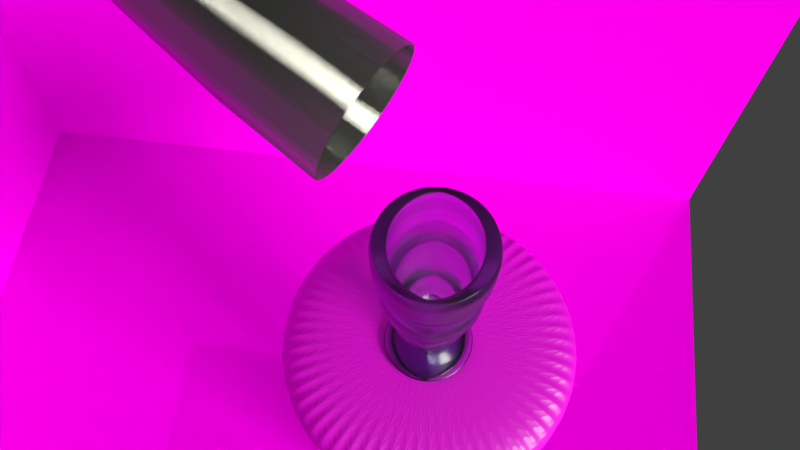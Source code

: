 # Source: my_milkshake.blend  (saved by Blender 2.78.0; exported with 4.5.12 LTS)
import bpy
from mathutils import Matrix  # noqa: F401  (used for matrix-valued properties, if any)

bpy.ops.wm.read_factory_settings(use_empty=True)
scene = bpy.context.scene
scene.name = 'Scene'

# ---- collections
col_collection_1 = bpy.data.collections.new('Collection 1'); scene.collection.children.link(col_collection_1)

# ---- images (referenced by path relative to the original .blend; pixels are not part of the script)
import os
ASSET_DIR = os.environ.get("B2B_ASSET_DIR", "")  # directory of the original .blend (textures are referenced by path, not embedded)
HERE = os.path.dirname(os.path.abspath(__file__))  # packed textures are extracted next to this script under _unpacked/

def load_image(name, relpath, width, height, colorspace="sRGB"):
    """Load a texture the original file referenced (path relative to the .blend, or extracted next to this script)."""
    p = next((c for c in (os.path.join(HERE, relpath), os.path.join(ASSET_DIR, relpath)) if relpath and os.path.exists(c)), "")
    if p:
        img = bpy.data.images.load(p, check_existing=True)
        img.name = name
    else:  # same state as the original file: an image datablock whose file is absent (Cycles renders it pink)
        img = bpy.data.images.new(name, width, height)
        img.source = "FILE"
        img.filepath = "//" + (relpath or name)
    img.colorspace_settings.name = colorspace
    return img
img_texturescom_leather0072_s_jpg = load_image('TexturesCom_Leather0072_S.jpg', 'TexturesCom_Leather0072_S.jpg', 1024, 1024, 'sRGB')
img_texturescom_marbletiles0152_1_seamless_s_jpg = load_image('TexturesCom_MarbleTiles0152_1_seamless_S.jpg', 'TexturesCom_MarbleTiles0152_1_seamless_S.jpg', 1024, 1024, 'sRGB')
img_texturescom_floorscheckerboard0046_4_seamless_s_jpg = load_image('TexturesCom_FloorsCheckerboard0046_4_seamless_S.jpg', 'TexturesCom_FloorsCheckerboard0046_4_seamless_S.jpg', 1024, 1024, 'sRGB')

# ---- materials (node trees are filled in below, after node groups)
mat_material_008 = bpy.data.materials.new('Material.008')
mat_material_008.alpha_threshold = 0.0
mat_material_008.roughness = 0.5
mat_material_007 = bpy.data.materials.new('Material.007')
mat_material_007.alpha_threshold = 0.0
mat_material_007.roughness = 0.5
mat_material_006 = bpy.data.materials.new('Material.006')
mat_material_006.alpha_threshold = 0.0
mat_material_006.roughness = 0.5
mat_material_005 = bpy.data.materials.new('Material.005')
mat_material_005.alpha_threshold = 0.0
mat_material_005.roughness = 0.5
mat_material_004 = bpy.data.materials.new('Material.004')
mat_material_004.alpha_threshold = 0.0
mat_material_004.roughness = 0.5
mat_material_002 = bpy.data.materials.new('Material.002')
mat_material_002.alpha_threshold = 0.0
mat_material_002.roughness = 0.5
mat_material_001 = bpy.data.materials.new('Material.001')
mat_material_001.alpha_threshold = 0.0
mat_material_001.roughness = 0.5
mat_material_003 = bpy.data.materials.new('Material.003')
mat_material_003.alpha_threshold = 0.0
mat_material_003.roughness = 0.5
mat_material_010 = bpy.data.materials.new('Material.010')
mat_material_010.alpha_threshold = 0.0
mat_material_010.roughness = 0.5
mat_material_011 = bpy.data.materials.new('Material.011')
mat_material_011.alpha_threshold = 0.0
mat_material_011.roughness = 0.5

# ---- material node trees
mat_material_008.use_nodes = True; mat_material_008.node_tree.nodes.clear()
_N = mat_material_008.node_tree.nodes; _L = mat_material_008.node_tree.links
n0 = _N.new('ShaderNodeOutputMaterial'); n0.name = 'Material Output'; n0.location = (414, 296)
n1 = _N.new('ShaderNodeMixShader'); n1.name = 'Mix Shader'; n1.location = (194, 310)
n1.inputs[0].default_value = 0.2455
n2 = _N.new('ShaderNodeBsdfDiffuse'); n2.name = 'Diffuse BSDF'; n2.location = (4, 178)
n2.inputs[0].default_value = (0.099, 0.099, 0.099, 1.0)
n2.inputs[1].default_value = 0.1667
n3 = _N.new('ShaderNodeBsdfAnisotropic'); n3.name = 'Anisotropic BSDF'; n3.location = (-176, 330)
n3.distribution = 'GGX'
n3.inputs[0].default_value = (0.683, 0.683, 0.683, 1.0)
n3.inputs[1].default_value = 0.7071
n3.inputs[2].default_value = 1.0
_L.new(n3.outputs[0], n1.inputs[1])
_L.new(n1.outputs[0], n0.inputs[0])
_L.new(n2.outputs[0], n1.inputs[2])
n0.is_active_output = True
mat_material_007.use_nodes = True; mat_material_007.node_tree.nodes.clear()
_N = mat_material_007.node_tree.nodes; _L = mat_material_007.node_tree.links
n0 = _N.new('ShaderNodeOutputMaterial'); n0.name = 'Material Output'; n0.location = (300, 300)
n1 = _N.new('ShaderNodeBsdfGlass'); n1.name = 'Glass BSDF'; n1.location = (10, 300)
n1.distribution = 'GGX'
n1.inputs[0].default_value = (0.8169, 0.856, 0.9146, 1.0)
n1.inputs[1].default_value = 0.2582
_L.new(n1.outputs[0], n0.inputs[0])
n0.is_active_output = True
mat_material_006.use_nodes = True; mat_material_006.node_tree.nodes.clear()
_N = mat_material_006.node_tree.nodes; _L = mat_material_006.node_tree.links
n0 = _N.new('ShaderNodeOutputMaterial'); n0.name = 'Material Output'; n0.location = (300, 300)
n1 = _N.new('ShaderNodeMixShader'); n1.name = 'Mix Shader'; n1.location = (108, 317)
n2 = _N.new('ShaderNodeBsdfAnisotropic'); n2.name = 'Glossy BSDF'; n2.location = (-520, 303)
n2.distribution = 'GGX'
n2.inputs[1].default_value = 0.4472
n3 = _N.new('ShaderNodeBsdfAnisotropic'); n3.name = 'Anisotropic BSDF'; n3.location = (-224, 319)
n3.distribution = 'GGX'
n3.inputs[0].default_value = (0.443, 0.443, 0.443, 1.0)
n3.inputs[1].default_value = 0.4472
n3.inputs[2].default_value = 0.5
_L.new(n2.outputs[0], n1.inputs[1])
_L.new(n3.outputs[0], n1.inputs[2])
_L.new(n1.outputs[0], n0.inputs[0])
n0.is_active_output = True
mat_material_005.use_nodes = True; mat_material_005.node_tree.nodes.clear()
_N = mat_material_005.node_tree.nodes; _L = mat_material_005.node_tree.links
n0 = _N.new('ShaderNodeUVMap'); n0.name = 'UV Map'; n0.location = (-511, 272)
n0.uv_map = 'UVMap'
n1 = _N.new('ShaderNodeMapping'); n1.name = 'Mapping'; n1.location = (-281, 278)
n1.vector_type = 'TEXTURE'
n2 = _N.new('ShaderNodeTexImage'); n2.name = 'Image Texture'; n2.location = (119, 293)
n2.width = 140
n2.image = img_texturescom_leather0072_s_jpg
n3 = _N.new('ShaderNodeMixShader'); n3.name = 'Mix Shader'; n3.location = (668, 150)
n3.inputs[0].default_value = 0.1
n4 = _N.new('ShaderNodeBsdfAnisotropic'); n4.name = 'Glossy BSDF'; n4.location = (417, 104)
n4.distribution = 'GGX'
n4.inputs[0].default_value = (0.8, 0.765, 0.765, 1.0)
n4.inputs[1].default_value = 0.4472
n5 = _N.new('ShaderNodeBsdfDiffuse'); n5.name = 'Diffuse BSDF'; n5.location = (372, 273)
n5.inputs[1].default_value = 1.0
n6 = _N.new('ShaderNodeOutputMaterial'); n6.name = 'Material Output'; n6.location = (950, 273)
_L.new(n2.outputs[0], n5.inputs[0])
_L.new(n0.outputs[0], n1.inputs[0])
_L.new(n1.outputs[0], n2.inputs[0])
_L.new(n4.outputs[0], n3.inputs[2])
_L.new(n5.outputs[0], n3.inputs[1])
_L.new(n3.outputs[0], n6.inputs[0])
n6.is_active_output = True
mat_material_004.use_nodes = True; mat_material_004.node_tree.nodes.clear()
_N = mat_material_004.node_tree.nodes; _L = mat_material_004.node_tree.links
n0 = _N.new('ShaderNodeUVMap'); n0.name = 'UV Map'; n0.location = (-511, 272)
n1 = _N.new('ShaderNodeMapping'); n1.name = 'Mapping'; n1.location = (-281, 278)
n1.vector_type = 'TEXTURE'
n2 = _N.new('ShaderNodeTexImage'); n2.name = 'Image Texture'; n2.location = (119, 293)
n2.width = 140
n2.image = img_texturescom_marbletiles0152_1_seamless_s_jpg
n3 = _N.new('ShaderNodeBsdfDiffuse'); n3.name = 'Diffuse BSDF'; n3.location = (442, 312)
n3.inputs[1].default_value = 1.0
n4 = _N.new('ShaderNodeOutputMaterial'); n4.name = 'Material Output'; n4.location = (675, 304)
_L.new(n3.outputs[0], n4.inputs[0])
_L.new(n2.outputs[0], n3.inputs[0])
_L.new(n0.outputs[0], n1.inputs[0])
_L.new(n1.outputs[0], n2.inputs[0])
n4.is_active_output = True
mat_material_002.use_nodes = True; mat_material_002.node_tree.nodes.clear()
_N = mat_material_002.node_tree.nodes; _L = mat_material_002.node_tree.links
n0 = _N.new('ShaderNodeBsdfAnisotropic'); n0.name = 'Glossy BSDF'; n0.location = (176, 300)
n0.distribution = 'BECKMANN'
n0.inputs[1].default_value = 0.0
n1 = _N.new('ShaderNodeOutputMaterial'); n1.name = 'Material Output'; n1.location = (511, 283)
n2 = _N.new('ShaderNodeTexImage'); n2.name = 'Image Texture'; n2.location = (-35, 298)
n2.width = 140
n2.image = img_texturescom_floorscheckerboard0046_4_seamless_s_jpg
n3 = _N.new('ShaderNodeMixShader'); n3.name = 'Mix Shader'; n3.location = (565, 195)
n3.inputs[0].default_value = 0.9
n4 = _N.new('ShaderNodeMapping'); n4.name = 'Mapping'; n4.location = (-435, 205)
n4.vector_type = 'TEXTURE'
n4.inputs[3].default_value = (0.5, 0.5, 0.5)
n5 = _N.new('ShaderNodeUVMap'); n5.name = 'UV Map'; n5.location = (-665, 207)
n6 = _N.new('ShaderNodeBsdfDiffuse'); n6.name = 'Diffuse BSDF'; n6.location = (186, 114)
_L.new(n2.outputs[0], n0.inputs[0])
_L.new(n5.outputs[0], n4.inputs[0])
_L.new(n4.outputs[0], n2.inputs[0])
_L.new(n0.outputs[0], n3.inputs[1])
_L.new(n6.outputs[0], n3.inputs[2])
_L.new(n3.outputs[0], n1.inputs[0])
_L.new(n2.outputs[0], n6.inputs[0])
n1.is_active_output = True
mat_material_001.use_nodes = True; mat_material_001.node_tree.nodes.clear()
_N = mat_material_001.node_tree.nodes; _L = mat_material_001.node_tree.links
n0 = _N.new('ShaderNodeOutputMaterial'); n0.name = 'Material Output'; n0.location = (300, 300)
n1 = _N.new('ShaderNodeEmission'); n1.name = 'Emission'; n1.location = (10, 300)
n1.inputs[0].default_value = (0.8, 0.7977, 0.6664, 1.0)
n1.inputs[1].default_value = 30.0
_L.new(n1.outputs[0], n0.inputs[0])
n0.is_active_output = True
mat_material_003.use_nodes = True; mat_material_003.node_tree.nodes.clear()
_N = mat_material_003.node_tree.nodes; _L = mat_material_003.node_tree.links
n0 = _N.new('ShaderNodeOutputMaterial'); n0.name = 'Material Output'; n0.location = (515, 300)
n1 = _N.new('ShaderNodeBsdfDiffuse'); n1.name = 'Diffuse BSDF'; n1.location = (282, 308)
n1.inputs[1].default_value = 1.0
n2 = _N.new('ShaderNodeMapping'); n2.name = 'Mapping'; n2.location = (-441, 274)
n2.vector_type = 'TEXTURE'
n3 = _N.new('ShaderNodeTexImage'); n3.name = 'Image Texture'; n3.location = (-41, 289)
n3.width = 140
n3.image = img_texturescom_marbletiles0152_1_seamless_s_jpg
n4 = _N.new('ShaderNodeUVMap'); n4.name = 'UV Map'; n4.location = (-671, 268)
_L.new(n1.outputs[0], n0.inputs[0])
_L.new(n3.outputs[0], n1.inputs[0])
_L.new(n4.outputs[0], n2.inputs[0])
_L.new(n2.outputs[0], n3.inputs[0])
n0.is_active_output = True
mat_material_010.use_nodes = True; mat_material_010.node_tree.nodes.clear()
_N = mat_material_010.node_tree.nodes; _L = mat_material_010.node_tree.links
n0 = _N.new('ShaderNodeOutputMaterial'); n0.name = 'Material Output'; n0.location = (414, 296)
n1 = _N.new('ShaderNodeVolumeAbsorption'); n1.name = 'Volume Absorption'; n1.location = (142, 322)
n1.inputs[0].default_value = (0.2142, 0.1132, 0.05551, 1.0)
_L.new(n1.outputs[0], n0.inputs[0])
n0.is_active_output = True
mat_material_011.use_nodes = True; mat_material_011.node_tree.nodes.clear()
_N = mat_material_011.node_tree.nodes; _L = mat_material_011.node_tree.links
n0 = _N.new('ShaderNodeOutputMaterial'); n0.name = 'Material Output'; n0.location = (300, 300)
n1 = _N.new('ShaderNodeBsdfSheen'); n1.name = 'Velvet BSDF'; n1.location = (10, 300)
n1.distribution = 'ASHIKHMIN'
n1.inputs[0].default_value = (0.6982, 0.5179, 0.4201, 1.0)
n1.inputs[1].default_value = 1.0
_L.new(n1.outputs[0], n0.inputs[0])
n0.is_active_output = True

# ---- world
world_world = bpy.data.worlds.new('World'); scene.world = world_world
world_world.color = (0.05088, 0.05088, 0.05088)
world_world.use_sun_shadow = False
world_world.sun_shadow_jitter_overblur = 0.0
world_world.cycles.sampling_method = 'MANUAL'

# ---- cameras
cam_camera = bpy.data.cameras.new('Camera')
cam_camera.clip_end = 100.0
cam_camera.lens = 35.0
cam_camera.sensor_width = 32.0
cam_camera.sensor_height = 18.0
cam_camera.ortho_scale = 7.314
cam_camera.dof.focus_distance = 0.0

# ---- meshes
me_circle_001 = bpy.data.meshes.new('Circle.001')
me_circle_001.from_pydata([(0.0, 1.0, 0.0), (-0.1951, 0.9808, 0.0), (-0.3827, 0.9239, 0.0), (-0.5556, 0.8315, 0.0), (-0.7071, 0.7071, 0.0), (-0.8315, 0.5556, 0.0), (-0.9239, 0.3827, 0.0), (-0.9808, 0.1951, 0.0), (-1.0, 7.55e-08, 0.0), (-0.9808, -0.1951, 0.0), (-0.9239, -0.3827, 0.0), (-0.8315, -0.5556, 0.0), (-0.7071, -0.7071, 0.0), (-0.5556, -0.8315, 0.0), (-0.3827, -0.9239, 0.0), (-0.1951, -0.9808, 0.0), (3.258e-07, -1.0, 0.0), (0.1951, -0.9808, 0.0), (0.3827, -0.9239, 0.0), (0.5556, -0.8315, 0.0), (0.7071, -0.7071, 0.0), (0.8315, -0.5556, 0.0), (0.9239, -0.3827, 0.0), (0.9808, -0.1951, 0.0), (1.0, 9.656e-07, 0.0), (0.9808, 0.1951, 0.0), (0.9239, 0.3827, 0.0), (0.8315, 0.5556, 0.0), (0.7071, 0.7071, 0.0), (0.5556, 0.8315, 0.0), (0.3827, 0.9239, 0.0), (0.1951, 0.9808, 0.0), (2.292e-08, 1.193, 1.608), (-0.2327, 1.17, 1.608), (-0.4565, 1.102, 1.608), (-0.6628, 0.9919, 1.608), (-0.8436, 0.8436, 1.608), (-0.9919, 0.6628, 1.608), (-1.102, 0.4565, 1.608), (-1.17, 0.2327, 1.608), (-1.193, 3.507e-08, 1.608), (-1.17, -0.2327, 1.608), (-1.102, -0.4565, 1.608), (-0.9919, -0.6628, 1.608), (-0.8436, -0.8436, 1.608), (-0.6628, -0.9919, 1.608), (-0.4565, -1.102, 1.608), (-0.2327, -1.17, 1.608), (4.116e-07, -1.193, 1.608), (0.2327, -1.17, 1.608), (0.4565, -1.102, 1.608), (0.6628, -0.9919, 1.608), (0.8436, -0.8436, 1.608), (0.9919, -0.6628, 1.608), (1.102, -0.4565, 1.608), (1.17, -0.2327, 1.608), (1.193, 1.097e-06, 1.608), (1.17, 0.2327, 1.608), (1.102, 0.4565, 1.608), (0.9919, 0.6628, 1.608), (0.8436, 0.8436, 1.608), (0.6628, 0.9919, 1.608), (0.4565, 1.102, 1.608), (0.2327, 1.17, 1.608), (6.41e-08, 1.459, 4.048), (-0.2847, 1.431, 4.048), (-0.5584, 1.348, 4.048), (-0.8107, 1.213, 4.048), (-1.032, 1.032, 4.048), (-1.213, 0.8107, 4.048), (-1.348, 0.5584, 4.048), (-1.431, 0.2847, 4.048), (-1.459, -1.448e-08, 4.048), (-1.431, -0.2847, 4.048), (-1.348, -0.5584, 4.048), (-1.213, -0.8107, 4.048), (-1.032, -1.032, 4.048), (-0.8107, -1.213, 4.048), (-0.5584, -1.348, 4.048), (-0.2847, -1.431, 4.048), (5.396e-07, -1.459, 4.048), (0.2847, -1.431, 4.048), (0.5584, -1.348, 4.048), (0.8107, -1.213, 4.048), (1.032, -1.032, 4.048), (1.213, -0.8107, 4.048), (1.348, -0.5584, 4.048), (1.431, -0.2847, 4.048), (1.459, 1.284e-06, 4.048), (1.431, 0.2847, 4.048), (1.348, 0.5584, 4.048), (1.213, 0.8107, 4.048), (1.032, 1.032, 4.048), (0.8107, 1.213, 4.048), (0.5584, 1.348, 4.048), (0.2847, 1.431, 4.048), (7.352e-08, 1.588, 6.506), (-0.3098, 1.557, 6.506), (-0.6076, 1.467, 6.506), (-0.8821, 1.32, 6.506), (-1.123, 1.123, 6.506), (-1.32, 0.8821, 6.506), (-1.467, 0.6076, 6.506), (-1.557, 0.3098, 6.506), (-1.588, -4.298e-08, 6.506), (-1.557, -0.3098, 6.506), (-1.467, -0.6076, 6.506), (-1.32, -0.8821, 6.506), (-1.123, -1.123, 6.506), (-0.8821, -1.32, 6.506), (-0.6076, -1.467, 6.506), (-0.3098, -1.557, 6.506), (5.909e-07, -1.588, 6.506), (0.3098, -1.557, 6.506), (0.6076, -1.467, 6.506), (0.8821, -1.32, 6.506), (1.123, -1.123, 6.506), (1.32, -0.8821, 6.506), (1.467, -0.6076, 6.506), (1.557, -0.3098, 6.506), (1.588, 1.37e-06, 6.506), (1.557, 0.3098, 6.506), (1.467, 0.6076, 6.506), (1.32, 0.8821, 6.506), (1.123, 1.123, 6.506), (0.8821, 1.32, 6.506), (0.6076, 1.467, 6.506), (0.3098, 1.557, 6.506), (-1.187e-07, 2.85e-07, 0.0)], [], [(12, 11, 43, 44), (26, 25, 57, 58), (13, 12, 44, 45), (27, 26, 58, 59), (14, 13, 45, 46), (1, 0, 32, 33), (28, 27, 59, 60), (15, 14, 46, 47), (2, 1, 33, 34), (29, 28, 60, 61), (16, 15, 47, 48), (3, 2, 34, 35), (30, 29, 61, 62), (17, 16, 48, 49), (4, 3, 35, 36), (31, 30, 62, 63), (18, 17, 49, 50), (5, 4, 36, 37), (0, 31, 63, 32), (19, 18, 50, 51), (6, 5, 37, 38), (20, 19, 51, 52), (7, 6, 38, 39), (21, 20, 52, 53), (8, 7, 39, 40), (22, 21, 53, 54), (9, 8, 40, 41), (23, 22, 54, 55), (10, 9, 41, 42), (24, 23, 55, 56), (11, 10, 42, 43), (25, 24, 56, 57), (39, 38, 70, 71), (53, 52, 84, 85), (40, 39, 71, 72), (54, 53, 85, 86), (41, 40, 72, 73), (55, 54, 86, 87), (42, 41, 73, 74), (56, 55, 87, 88), (43, 42, 74, 75), (57, 56, 88, 89), (44, 43, 75, 76), (58, 57, 89, 90), (45, 44, 76, 77), (59, 58, 90, 91), (46, 45, 77, 78), (33, 32, 64, 65), (60, 59, 91, 92), (47, 46, 78, 79), (34, 33, 65, 66), (61, 60, 92, 93), (48, 47, 79, 80), (35, 34, 66, 67), (62, 61, 93, 94), (49, 48, 80, 81), (36, 35, 67, 68), (63, 62, 94, 95), (50, 49, 81, 82), (37, 36, 68, 69), (32, 63, 95, 64), (51, 50, 82, 83), (38, 37, 69, 70), (52, 51, 83, 84), (74, 73, 105, 106), (88, 87, 119, 120), (75, 74, 106, 107), (89, 88, 120, 121), (76, 75, 107, 108), (90, 89, 121, 122), (77, 76, 108, 109), (91, 90, 122, 123), (78, 77, 109, 110), (65, 64, 96, 97), (92, 91, 123, 124), (79, 78, 110, 111), (66, 65, 97, 98), (93, 92, 124, 125), (80, 79, 111, 112), (67, 66, 98, 99), (94, 93, 125, 126), (81, 80, 112, 113), (68, 67, 99, 100), (95, 94, 126, 127), (82, 81, 113, 114), (69, 68, 100, 101), (64, 95, 127, 96), (83, 82, 114, 115), (70, 69, 101, 102), (84, 83, 115, 116), (71, 70, 102, 103), (85, 84, 116, 117), (72, 71, 103, 104), (86, 85, 117, 118), (73, 72, 104, 105), (87, 86, 118, 119), (11, 12, 128), (25, 26, 128), (12, 13, 128), (26, 27, 128), (13, 14, 128), (0, 1, 128), (27, 28, 128), (14, 15, 128), (1, 2, 128), (28, 29, 128), (15, 16, 128), (2, 3, 128), (29, 30, 128), (16, 17, 128), (3, 4, 128), (30, 31, 128), (17, 18, 128), (4, 5, 128), (31, 0, 128), (18, 19, 128), (5, 6, 128), (19, 20, 128), (6, 7, 128), (20, 21, 128), (7, 8, 128), (21, 22, 128), (8, 9, 128), (22, 23, 128), (9, 10, 128), (23, 24, 128), (10, 11, 128), (24, 25, 128)])
me_circle_001.polygons.foreach_set('use_smooth', [True] * 128)
me_circle_001.materials.append(mat_material_008)
me_circle_001.use_remesh_preserve_volume = False
me_circle_001.use_remesh_preserve_attributes = False
me_circle_001.use_mirror_vertex_groups = False
me_circle_001.update()
me_circle = bpy.data.meshes.new('Circle')
me_circle.from_pydata([(0.4392, -1.208, 0.8435), (0.2244, -0.952, 1.629), (0.2005, -0.952, 2.74), (0.325, -1.208, 3.292), (0.374, -1.178, 3.429), (0.4414, -1.178, 3.508), (0.6227, -1.208, 5.649), (0.7265, -1.208, 6.228), (0.7888, -1.208, 6.574), (0.8627, -1.208, 7.828), (0.8129, -1.208, 8.736), (0.8307, -1.208, 9.363), (0.8841, -1.208, 9.77), (0.9268, -1.208, 10.04), (0.9553, -1.208, 10.31), (0.9842, -1.208, 10.78), (0.9885, -1.208, 11.13), (1.001, -1.208, 11.86), (0.6979, -2.234, 0.3296), (0.4566, -1.918, 0.5489), (0.3269, -1.749, 0.6708), (0.2352, -1.629, 0.8435), (0.1337, -1.209, 1.305), (0.07788, -1.136, 1.629), (0.05578, -0.9882, 2.119), (0.04163, -0.8829, 2.422), (0.05603, -1.108, 2.74), (0.0706, -1.127, 2.944), (0.1309, -1.493, 3.292), (0.1802, -1.523, 3.429), (0.2418, -1.603, 3.508), (0.2817, -1.656, 3.676), (0.3395, -1.714, 4.034), (0.3838, -1.823, 4.41), (0.4281, -1.881, 4.796), (0.3996, -1.844, 5.324), (0.4028, -1.848, 5.649), (0.4407, -1.898, 5.984), (0.4977, -1.972, 6.228), (0.5546, -2.046, 6.574), (0.5957, -2.1, 6.97), (0.6146, -2.125, 7.305), (0.6221, -2.135, 7.828), (0.6124, -2.122, 8.068), (0.5896, -2.092, 8.402), (0.5766, -2.075, 8.736), (0.5766, -2.075, 9.102), (0.5929, -2.096, 9.363), (0.6416, -2.16, 9.77), (0.6806, -2.211, 10.04), (0.7067, -2.245, 10.31), (0.7331, -2.28, 10.78), (0.737, -2.285, 11.13), (0.7488, -2.3, 11.86), (0.7567, -2.31, 12.26), (0.737, -2.285, 12.59), (0.7094, -2.249, 12.87), (0.3294, -2.875, 0.3296), (0.1527, -2.298, 0.5489), (0.05772, -1.989, 0.6708), (-0.009437, -1.77, 0.8435), (-0.04052, -1.263, 1.305), (-0.08142, -1.129, 1.629), (-0.06818, -0.8732, 2.171), (-0.07506, -0.8507, 2.422), (-0.09743, -1.077, 2.74), (-0.08675, -1.111, 2.944), (-0.08586, -1.521, 3.292), (-0.04462, -1.607, 3.429), (0.000441, -1.754, 3.508), (0.02973, -1.849, 3.676), (0.07461, -1.97, 4.034), (0.09941, -2.125, 4.41), (0.1318, -2.23, 4.796), (0.111, -2.162, 5.324), (0.1133, -2.17, 5.649), (0.1411, -2.261, 5.984), (0.1828, -2.396, 6.228), (0.2245, -2.532, 6.574), (0.2546, -2.631, 6.97), (0.2685, -2.676, 7.305), (0.274, -2.694, 7.828), (0.2668, -2.67, 8.068), (0.2501, -2.616, 8.402), (0.2406, -2.585, 8.736), (0.2406, -2.585, 9.102), (0.2525, -2.624, 9.363), (0.2882, -2.74, 9.77), (0.3168, -2.833, 10.04), (0.3359, -2.896, 10.31), (0.3552, -2.959, 10.78), (0.3581, -2.968, 11.13), (0.3667, -2.996, 11.86), (0.3725, -3.015, 12.26), (0.3581, -2.968, 12.59), (0.3379, -2.902, 12.87), (-0.09597, -3.02, 0.3296), (-0.1776, -2.283, 0.5489), (-0.2215, -1.887, 0.6708), (-0.2525, -1.606, 0.8435), (-0.207, -1.103, 1.305), (-0.2259, -0.9313, 1.629), (-0.1962, -0.7812, 2.119), (-0.1772, -0.6815, 2.422), (-0.2333, -0.8642, 2.74), (-0.2284, -0.9089, 2.944), (-0.2878, -1.288, 3.292), (-0.2617, -1.415, 3.429), (-0.2408, -1.603, 3.508), (-0.2273, -1.725, 3.676), (-0.2029, -1.888, 4.034), (-0.2022, -2.061, 4.41), (-0.1872, -2.196, 4.796), (-0.1969, -2.109, 5.324), (-0.1958, -2.119, 5.649), (-0.1829, -2.234, 5.984), (-0.1637, -2.408, 6.228), (-0.1444, -2.582, 6.574), (-0.1305, -2.708, 6.97), (-0.1241, -2.766, 7.305), (-0.1216, -2.789, 7.828), (-0.1249, -2.759, 8.068), (-0.1326, -2.689, 8.402), (-0.137, -2.65, 8.736), (-0.137, -2.65, 9.102), (-0.1315, -2.699, 9.363), (-0.115, -2.848, 9.77), (-0.1018, -2.968, 10.04), (-0.093, -3.047, 10.31), (-0.08407, -3.128, 10.78), (-0.08274, -3.14, 11.13), (-0.07874, -3.176, 11.86), (-0.07608, -3.2, 12.26), (-0.08274, -3.14, 12.59), (-0.09206, -3.056, 12.87), (-0.5048, -2.645, 0.3296), (-0.4772, -1.874, 0.5489), (-0.4623, -1.46, 0.6708), (-0.4518, -1.167, 0.8435), (-0.3371, -0.7567, 1.305), (-0.3307, -0.5775, 1.629), (-0.2793, -0.4725, 2.119), (-0.2722, -0.4166, 2.436), (-0.3282, -0.5074, 2.74), (-0.3298, -0.5542, 2.944), (-0.4399, -0.8335, 3.292), (-0.4333, -0.9806, 3.429), (-0.4404, -1.177, 3.508), (-0.445, -1.305, 3.676), (-0.4451, -1.482, 4.034), (-0.4688, -1.642, 4.41), (-0.4739, -1.783, 4.796), (-0.4707, -1.692, 5.324), (-0.471, -1.702, 5.649), (-0.4754, -1.824, 5.984), (-0.4819, -2.006, 6.228), (-0.4884, -2.187, 6.574), (-0.4931, -2.319, 6.97), (-0.4953, -2.379, 7.305), (-0.4961, -2.403, 7.828), (-0.495, -2.372, 8.068), (-0.4924, -2.299, 8.402), (-0.4909, -2.258, 8.736), (-0.4909, -2.258, 9.102), (-0.4928, -2.31, 9.363), (-0.4983, -2.466, 9.77), (-0.5028, -2.59, 10.04), (-0.5058, -2.673, 10.31), (-0.5088, -2.758, 10.78), (-0.5093, -2.77, 11.13), (-0.5106, -2.808, 11.86), (-0.5115, -2.833, 12.26), (-0.5093, -2.77, 12.59), (-0.5061, -2.682, 12.87), (-0.8263, -1.815, 0.3296), (-0.6942, -1.143, 0.5489), (-0.6233, -0.7826, 0.6708), (-0.5731, -0.5275, 0.8435), (-0.4081, -0.2848, 1.305), (-0.3775, -0.1288, 1.629), (-0.3126, -0.09096, 2.119), (-0.3001, -0.05123, 2.436), (-0.3656, -0.06779, 2.74), (-0.3736, -0.1085, 2.944), (-0.516, -0.2371, 3.292), (-0.53, -0.3788, 3.429), (-0.5637, -0.55, 3.508), (-0.5856, -0.6613, 3.676), (-0.6101, -0.8222, 4.034), (-0.6544, -0.941, 4.41), (-0.6787, -1.064, 4.796), (-0.6631, -0.985, 5.324), (-0.6648, -0.9938, 5.649), (-0.6856, -1.099, 5.984), (-0.7167, -1.258, 6.228), (-0.7479, -1.416, 6.574), (-0.7704, -1.53, 6.97), (-0.7808, -1.583, 7.305), (-0.7849, -1.604, 7.828), (-0.7795, -1.577, 8.068), (-0.7671, -1.514, 8.402), (-0.7599, -1.477, 8.736), (-0.7599, -1.477, 9.102), (-0.7688, -1.523, 9.363), (-0.7955, -1.658, 9.77), (-0.8169, -1.767, 10.04), (-0.8311, -1.839, 10.31), (-0.8456, -1.913, 10.78), (-0.8477, -1.924, 11.13), (-0.8542, -1.957, 11.86), (-0.8585, -1.979, 12.26), (-0.8477, -1.924, 12.59), (-0.8326, -1.847, 12.87), (-1.005, -0.6723, 0.3296), (-0.7913, -0.2165, 0.5489), (-0.6765, 0.02832, 0.6708), (-0.5952, 0.2015, 0.8435), (-0.4079, 0.2314, 1.305), (-0.3584, 0.3372, 1.629), (-0.2903, 0.2975, 2.119), (-0.2751, 0.3159, 2.436), (-0.3391, 0.3787, 2.74), (-0.352, 0.351, 2.944), (-0.5028, 0.3986, 3.292), (-0.5349, 0.2864, 3.429), (-0.5894, 0.1702, 3.508), (-0.6248, 0.09469, 3.676), (-0.6694, -0.02208, 4.034), (-0.7269, -0.07916, 4.41), (-0.7661, -0.1628, 4.796), (-0.7409, -0.109, 5.324), (-0.7437, -0.115, 5.649), (-0.7773, -0.1867, 5.984), (-0.8277, -0.2941, 6.228), (-0.8781, -0.4016, 6.574), (-0.9145, -0.4793, 6.97), (-0.9313, -0.5151, 7.305), (-0.9379, -0.5292, 7.828), (-0.9292, -0.5108, 8.068), (-0.9091, -0.4678, 8.402), (-0.8976, -0.4433, 8.736), (-0.8976, -0.4433, 9.102), (-0.912, -0.474, 9.363), (-0.9552, -0.5661, 9.77), (-0.9897, -0.6397, 10.04), (-1.013, -0.6889, 10.31), (-1.036, -0.7387, 10.78), (-1.04, -0.7462, 11.13), (-1.05, -0.7685, 11.86), (-1.057, -0.7834, 12.26), (-1.04, -0.7462, 12.59), (-1.015, -0.6941, 12.87), (-1.01, 0.5848, 0.3296), (-0.7515, 0.746, 0.5489), (-0.6127, 0.8326, 0.6708), (-0.5145, 0.8939, 0.8435), (-0.3364, 0.7026, 1.305), (-0.2766, 0.7401, 1.629), (-0.2164, 0.6258, 2.119), (-0.2016, 0.6214, 2.436), (-0.2532, 0.7547, 2.74), (-0.2688, 0.745, 2.944), (-0.4028, 0.9636, 3.292), (-0.4472, 0.8999, 3.429), (-0.5131, 0.8588, 3.508), (-0.5559, 0.8321, 3.676), (-0.6126, 0.7796, 4.034), (-0.6736, 0.7946, 4.41), (-0.721, 0.765, 4.796), (-0.6905, 0.7841, 5.324), (-0.6939, 0.7819, 5.649), (-0.7345, 0.7566, 5.984), (-0.7955, 0.7186, 6.228), (-0.8564, 0.6806, 6.574), (-0.9004, 0.6531, 6.97), (-0.9207, 0.6404, 7.305), (-0.9287, 0.6354, 7.828), (-0.9183, 0.6419, 8.068), (-0.8939, 0.6571, 8.402), (-0.88, 0.6658, 8.736), (-0.88, 0.6658, 9.102), (-0.8974, 0.655, 9.363), (-0.9496, 0.6224, 9.77), (-0.9914, 0.5963, 10.04), (-1.019, 0.579, 10.31), (-1.048, 0.5613, 10.78), (-1.052, 0.5587, 11.13), (-1.064, 0.5508, 11.86), (-1.073, 0.5455, 12.26), (-1.052, 0.5587, 12.59), (-1.022, 0.5771, 12.87), (-0.8401, 1.739, 0.3296), (-0.5817, 1.578, 0.5489), (-0.4429, 1.491, 0.6708), (-0.3448, 1.43, 0.8435), (-0.2061, 1.048, 1.305), (-0.1463, 1.01, 1.629), (-0.1035, 0.837, 2.119), (-0.09226, 0.8123, 2.436), (-0.1229, 0.9954, 2.74), (-0.1385, 1.005, 2.944), (-0.233, 1.36, 3.292), (-0.2821, 1.356, 3.429), (-0.348, 1.397, 3.508), (-0.3908, 1.424, 3.676), (-0.4497, 1.444, 4.034), (-0.5039, 1.529, 4.41), (-0.5513, 1.559, 4.796), (-0.5208, 1.54, 5.324), (-0.5242, 1.542, 5.649), (-0.5648, 1.567, 5.984), (-0.6257, 1.605, 6.228), (-0.6867, 1.643, 6.574), (-0.7307, 1.671, 6.97), (-0.751, 1.683, 7.305), (-0.759, 1.688, 7.828), (-0.7486, 1.682, 8.068), (-0.7242, 1.667, 8.402), (-0.7103, 1.658, 8.736), (-0.7103, 1.658, 9.102), (-0.7277, 1.669, 9.363), (-0.7799, 1.702, 9.77), (-0.8217, 1.728, 10.04), (-0.8495, 1.745, 10.31), (-0.8778, 1.763, 10.78), (-0.882, 1.765, 11.13), (-0.8947, 1.773, 11.86), (-0.9031, 1.778, 12.26), (-0.882, 1.765, 12.59), (-0.8525, 1.747, 12.87), (-0.5251, 2.591, 0.3296), (-0.3114, 2.135, 0.5489), (-0.1966, 1.89, 0.6708), (-0.1154, 1.717, 0.8435), (-0.0394, 1.206, 1.305), (0.01006, 1.101, 1.629), (0.02876, 0.8947, 2.119), (0.03396, 0.8557, 2.436), (0.02941, 1.059, 2.74), (0.0164, 1.202, 3.018), (-0.02301, 1.52, 3.292), (-0.06809, 1.575, 3.429), (-0.1226, 1.691, 3.508), (-0.158, 1.767, 3.676), (-0.2088, 1.857, 4.034), (-0.247, 1.998, 4.41), (-0.2862, 2.081, 4.796), (-0.261, 2.028, 5.324), (-0.2638, 2.034, 5.649), (-0.2974, 2.105, 5.984), (-0.3478, 2.213, 6.228), (-0.3982, 2.32, 6.574), (-0.4346, 2.398, 6.97), (-0.4514, 2.434, 7.305), (-0.458, 2.448, 7.828), (-0.4494, 2.429, 8.068), (-0.4293, 2.386, 8.402), (-0.4177, 2.362, 8.736), (-0.4177, 2.362, 9.102), (-0.4321, 2.393, 9.363), (-0.4753, 2.485, 9.77), (-0.5099, 2.558, 10.04), (-0.5329, 2.607, 10.31), (-0.5563, 2.657, 10.78), (-0.5598, 2.665, 11.13), (-0.5702, 2.687, 11.86), (-0.5772, 2.702, 12.26), (-0.5598, 2.665, 12.59), (-0.5354, 2.613, 12.87), (-0.1193, 2.993, 0.3296), (0.01274, 2.321, 0.5489), (0.08369, 1.961, 0.6708), (0.1339, 1.706, 0.8435), (0.1348, 1.152, 1.305), (0.1654, 0.9957, 1.629), (0.1576, 0.7889, 2.119), (0.1553, 0.7441, 2.436), (0.1773, 0.9347, 2.74), (0.1693, 0.9754, 2.944), (0.191, 1.415, 3.292), (0.1578, 1.52, 3.429), (0.1241, 1.691, 3.508), (0.1022, 1.802, 3.676), (0.06847, 1.946, 4.034), (0.05254, 2.119, 4.41), (0.02832, 2.242, 4.796), (0.04389, 2.163, 5.324), (0.04216, 2.172, 5.649), (0.02139, 2.277, 5.984), (-0.009756, 2.436, 6.228), (-0.04091, 2.594, 6.574), (-0.0634, 2.709, 6.97), (-0.07379, 2.761, 7.305), (-0.07788, 2.782, 7.828), (-0.07254, 2.755, 8.068), (-0.06009, 2.692, 8.402), (-0.05297, 2.656, 8.736), (-0.05297, 2.656, 9.102), (-0.06187, 2.701, 9.363), (-0.08856, 2.837, 9.77), (-0.1099, 2.945, 10.04), (-0.1241, 3.017, 10.31), (-0.1386, 3.091, 10.78), (-0.1407, 3.102, 11.13), (-0.1472, 3.135, 11.86), (-0.1515, 3.157, 12.26), (-0.1407, 3.102, 12.59), (-0.1257, 3.025, 12.87), (0.3071, 2.876, 0.3296), (0.3347, 2.105, 0.5489), (0.3495, 1.69, 0.6708), (0.36, 1.397, 0.8435), (0.2864, 0.8931, 1.305), (0.2928, 0.7139, 1.629), (0.2606, 0.5379, 2.119), (0.2507, 0.4967, 2.436), (0.2953, 0.6438, 2.74), (0.2936, 0.6905, 2.944), (0.372, 1.064, 3.292), (0.3565, 1.2, 3.429), (0.3495, 1.396, 3.508), (0.3449, 1.524, 3.676), (0.3341, 1.697, 4.034), (0.343, 1.872, 4.41), (0.338, 2.014, 4.796), (0.3412, 1.923, 5.324), (0.3408, 1.933, 5.649), (0.3365, 2.054, 5.984), (0.33, 2.236, 6.228), (0.3235, 2.418, 6.574), (0.3188, 2.549, 6.97), (0.3166, 2.61, 7.305), (0.3158, 2.634, 7.828), (0.3169, 2.603, 8.068), (0.3195, 2.53, 8.402), (0.321, 2.488, 8.736), (0.321, 2.488, 9.102), (0.3191, 2.54, 9.363), (0.3135, 2.696, 9.77), (0.3091, 2.821, 10.04), (0.3061, 2.904, 10.31), (0.3031, 2.988, 10.78), (0.3026, 3.001, 11.13), (0.3013, 3.039, 11.86), (0.3004, 3.064, 12.26), (0.3026, 3.001, 12.59), (0.3058, 2.913, 12.87), (0.6804, 2.26, 0.3296), (0.5988, 1.522, 0.5489), (0.5549, 1.126, 0.6708), (0.5239, 0.8459, 0.8435), (0.3892, 0.475, 1.305), (0.3703, 0.3037, 1.629), (0.3201, 0.185, 2.119), (0.284, 0.124, 2.422), (0.3629, 0.2367, 2.74), (0.3678, 0.2814, 2.944), (0.4886, 0.5271, 3.292), (0.4937, 0.67, 3.429), (0.5145, 0.858, 3.508), (0.528, 0.9802, 3.676), (0.5423, 1.152, 4.034), (0.5742, 1.3, 4.41), (0.5892, 1.435, 4.796), (0.5795, 1.348, 5.324), (0.5806, 1.358, 5.649), (0.5934, 1.474, 5.984), (0.6127, 1.648, 6.228), (0.6319, 1.822, 6.574), (0.6458, 1.947, 6.97), (0.6523, 2.005, 7.305), (0.6548, 2.028, 7.828), (0.6515, 1.998, 8.068), (0.6438, 1.929, 8.402), (0.6394, 1.889, 8.736), (0.6394, 1.889, 9.102), (0.6449, 1.939, 9.363), (0.6614, 2.088, 9.77), (0.6746, 2.207, 10.04), (0.6834, 2.287, 10.31), (0.6923, 2.367, 10.78), (0.6936, 2.379, 11.13), (0.6976, 2.415, 11.86), (0.7003, 2.439, 12.26), (0.6936, 2.379, 12.59), (0.6843, 2.295, 12.87), (0.9361, 1.251, 0.3296), (0.7593, 0.6749, 0.5489), (0.6644, 0.3654, 0.6708), (0.5972, 0.1464, 0.8435), (0.4254, -0.03002, 1.305), (0.3845, -0.1639, 1.629), (0.3258, -0.2086, 2.119), (0.2853, -0.2213, 2.422), (0.3684, -0.2163, 2.74), (0.3791, -0.1813, 2.944), (0.5208, -0.1027, 3.292), (0.5456, 0.02233, 3.429), (0.5906, 0.1692, 3.508), (0.6199, 0.2647, 3.676), (0.6569, 0.4052, 4.034), (0.7061, 0.5012, 4.41), (0.7385, 0.6069, 4.796), (0.7176, 0.539, 5.324), (0.72, 0.5465, 5.649), (0.7478, 0.6371, 5.984), (0.7894, 0.773, 6.228), (0.8311, 0.9089, 6.574), (0.8612, 1.007, 6.97), (0.8751, 1.052, 7.305), (0.8806, 1.07, 7.828), (0.8735, 1.047, 8.068), (0.8568, 0.9926, 8.402), (0.8473, 0.9616, 8.736), (0.8473, 0.9616, 9.102), (0.8592, 1.0, 9.363), (0.8949, 1.117, 9.77), (0.9235, 1.21, 10.04), (0.9425, 1.272, 10.31), (0.9619, 1.335, 10.78), (0.9647, 1.345, 11.13), (0.9734, 1.373, 11.86), (0.9792, 1.392, 12.26), (0.9647, 1.345, 12.59), (0.9446, 1.279, 12.87), (1.03, 0.02449, 0.3296), (0.7886, -0.2909, 0.5489), (0.659, -0.4603, 0.6708), (0.5673, -0.5802, 0.8435), (0.3887, -0.5348, 1.305), (0.3329, -0.6081, 1.629), (0.2766, -0.575, 2.119), (0.2389, -0.5384, 2.422), (0.311, -0.6367, 2.74), (0.3256, -0.6176, 2.944), (0.4629, -0.7165, 3.292), (0.5033, -0.6313, 3.429), (0.5648, -0.5509, 3.508), (0.6048, -0.4987, 3.676), (0.6582, -0.4135, 4.034), (0.7159, -0.3859, 4.41), (0.7601, -0.3281, 4.796), (0.7317, -0.3653, 5.324), (0.7348, -0.3611, 5.649), (0.7728, -0.3116, 5.984), (0.8297, -0.2372, 6.228), (0.8866, -0.1628, 6.574), (0.9277, -0.1091, 6.97), (0.9467, -0.08429, 7.305), (0.9542, -0.07451, 7.828), (0.9444, -0.08726, 8.068), (0.9217, -0.117, 8.402), (0.9087, -0.134, 8.736), (0.9087, -0.134, 9.102), (0.9249, -0.1128, 9.363), (0.9737, -0.04902, 9.77), (1.013, 0.001963, 10.04), (1.039, 0.03595, 10.31), (1.065, 0.07046, 10.78), (1.069, 0.07561, 11.13), (1.081, 0.09105, 11.86), (1.089, 0.1013, 12.26), (1.069, 0.07561, 12.59), (1.041, 0.03958, 12.87), (0.9456, -1.208, 0.3296), (0.6815, -1.208, 0.5489), (0.5396, -1.208, 0.6708), (0.2856, -0.952, 1.305), (0.1811, -0.8508, 2.119), (0.1527, -0.7724, 2.422), (0.2164, -0.952, 2.944), (0.4852, -1.178, 3.676), (0.5459, -1.163, 4.034), (0.6019, -1.208, 4.41), (0.6503, -1.208, 4.796), (0.6192, -1.208, 5.324), (0.6642, -1.208, 5.984), (0.8338, -1.208, 6.97), (0.8545, -1.208, 7.305), (0.8521, -1.208, 8.068), (0.8271, -1.208, 8.402), (0.8129, -1.208, 9.102), (1.01, -1.208, 12.26), (0.9885, -1.208, 12.59), (0.9583, -1.208, 12.87), (0.0591, -0.08488, 0.3296)], [], [(2, 570, 27, 26), (17, 582, 54, 53), (577, 578, 41, 40), (570, 3, 28, 27), (582, 583, 55, 54), (578, 9, 42, 41), (3, 4, 29, 28), (583, 584, 56, 55), (9, 579, 43, 42), (4, 5, 30, 29), (579, 580, 44, 43), (5, 571, 31, 30), (580, 10, 45, 44), (571, 572, 32, 31), (564, 565, 19, 18), (10, 581, 46, 45), (572, 573, 33, 32), (565, 566, 20, 19), (581, 11, 47, 46), (573, 574, 34, 33), (566, 0, 21, 20), (11, 12, 48, 47), (574, 575, 35, 34), (0, 567, 22, 21), (12, 13, 49, 48), (575, 6, 36, 35), (567, 1, 23, 22), (13, 14, 50, 49), (6, 576, 37, 36), (1, 568, 24, 23), (14, 15, 51, 50), (576, 7, 38, 37), (568, 569, 25, 24), (15, 16, 52, 51), (7, 8, 39, 38), (569, 2, 26, 25), (16, 17, 53, 52), (8, 577, 40, 39), (28, 29, 68, 67), (55, 56, 95, 94), (42, 43, 82, 81), (29, 30, 69, 68), (43, 44, 83, 82), (30, 31, 70, 69), (44, 45, 84, 83), (31, 32, 71, 70), (18, 19, 58, 57), (45, 46, 85, 84), (32, 33, 72, 71), (19, 20, 59, 58), (46, 47, 86, 85), (33, 34, 73, 72), (20, 21, 60, 59), (47, 48, 87, 86), (34, 35, 74, 73), (21, 22, 61, 60), (48, 49, 88, 87), (35, 36, 75, 74), (22, 23, 62, 61), (49, 50, 89, 88), (36, 37, 76, 75), (23, 24, 63, 62), (50, 51, 90, 89), (37, 38, 77, 76), (24, 25, 64, 63), (51, 52, 91, 90), (38, 39, 78, 77), (25, 26, 65, 64), (52, 53, 92, 91), (39, 40, 79, 78), (26, 27, 66, 65), (53, 54, 93, 92), (40, 41, 80, 79), (27, 28, 67, 66), (54, 55, 94, 93), (41, 42, 81, 80), (57, 58, 97, 96), (84, 85, 124, 123), (71, 72, 111, 110), (58, 59, 98, 97), (85, 86, 125, 124), (72, 73, 112, 111), (59, 60, 99, 98), (86, 87, 126, 125), (73, 74, 113, 112), (60, 61, 100, 99), (87, 88, 127, 126), (74, 75, 114, 113), (61, 62, 101, 100), (88, 89, 128, 127), (75, 76, 115, 114), (62, 63, 102, 101), (89, 90, 129, 128), (76, 77, 116, 115), (63, 64, 103, 102), (90, 91, 130, 129), (77, 78, 117, 116), (64, 65, 104, 103), (91, 92, 131, 130), (78, 79, 118, 117), (65, 66, 105, 104), (92, 93, 132, 131), (79, 80, 119, 118), (66, 67, 106, 105), (93, 94, 133, 132), (80, 81, 120, 119), (67, 68, 107, 106), (94, 95, 134, 133), (81, 82, 121, 120), (68, 69, 108, 107), (82, 83, 122, 121), (69, 70, 109, 108), (83, 84, 123, 122), (70, 71, 110, 109), (113, 114, 153, 152), (100, 101, 140, 139), (127, 128, 167, 166), (114, 115, 154, 153), (101, 102, 141, 140), (128, 129, 168, 167), (115, 116, 155, 154), (102, 103, 142, 141), (129, 130, 169, 168), (116, 117, 156, 155), (103, 104, 143, 142), (130, 131, 170, 169), (117, 118, 157, 156), (104, 105, 144, 143), (131, 132, 171, 170), (118, 119, 158, 157), (105, 106, 145, 144), (132, 133, 172, 171), (119, 120, 159, 158), (106, 107, 146, 145), (133, 134, 173, 172), (120, 121, 160, 159), (107, 108, 147, 146), (121, 122, 161, 160), (108, 109, 148, 147), (122, 123, 162, 161), (109, 110, 149, 148), (96, 97, 136, 135), (123, 124, 163, 162), (110, 111, 150, 149), (97, 98, 137, 136), (124, 125, 164, 163), (111, 112, 151, 150), (98, 99, 138, 137), (125, 126, 165, 164), (112, 113, 152, 151), (99, 100, 139, 138), (126, 127, 166, 165), (142, 143, 182, 181), (169, 170, 209, 208), (156, 157, 196, 195), (143, 144, 183, 182), (170, 171, 210, 209), (157, 158, 197, 196), (144, 145, 184, 183), (171, 172, 211, 210), (158, 159, 198, 197), (145, 146, 185, 184), (172, 173, 212, 211), (159, 160, 199, 198), (146, 147, 186, 185), (160, 161, 200, 199), (147, 148, 187, 186), (161, 162, 201, 200), (148, 149, 188, 187), (135, 136, 175, 174), (162, 163, 202, 201), (149, 150, 189, 188), (136, 137, 176, 175), (163, 164, 203, 202), (150, 151, 190, 189), (137, 138, 177, 176), (164, 165, 204, 203), (151, 152, 191, 190), (138, 139, 178, 177), (165, 166, 205, 204), (152, 153, 192, 191), (139, 140, 179, 178), (166, 167, 206, 205), (153, 154, 193, 192), (140, 141, 180, 179), (167, 168, 207, 206), (154, 155, 194, 193), (141, 142, 181, 180), (168, 169, 208, 207), (155, 156, 195, 194), (211, 212, 251, 250), (198, 199, 238, 237), (185, 186, 225, 224), (199, 200, 239, 238), (186, 187, 226, 225), (200, 201, 240, 239), (187, 188, 227, 226), (174, 175, 214, 213), (201, 202, 241, 240), (188, 189, 228, 227), (175, 176, 215, 214), (202, 203, 242, 241), (189, 190, 229, 228), (176, 177, 216, 215), (203, 204, 243, 242), (190, 191, 230, 229), (177, 178, 217, 216), (204, 205, 244, 243), (191, 192, 231, 230), (178, 179, 218, 217), (205, 206, 245, 244), (192, 193, 232, 231), (179, 180, 219, 218), (206, 207, 246, 245), (193, 194, 233, 232), (180, 181, 220, 219), (207, 208, 247, 246), (194, 195, 234, 233), (181, 182, 221, 220), (208, 209, 248, 247), (195, 196, 235, 234), (182, 183, 222, 221), (209, 210, 249, 248), (196, 197, 236, 235), (183, 184, 223, 222), (210, 211, 250, 249), (197, 198, 237, 236), (184, 185, 224, 223), (240, 241, 280, 279), (227, 228, 267, 266), (214, 215, 254, 253), (241, 242, 281, 280), (228, 229, 268, 267), (215, 216, 255, 254), (242, 243, 282, 281), (229, 230, 269, 268), (216, 217, 256, 255), (243, 244, 283, 282), (230, 231, 270, 269), (217, 218, 257, 256), (244, 245, 284, 283), (231, 232, 271, 270), (218, 219, 258, 257), (245, 246, 285, 284), (232, 233, 272, 271), (219, 220, 259, 258), (246, 247, 286, 285), (233, 234, 273, 272), (220, 221, 260, 259), (247, 248, 287, 286), (234, 235, 274, 273), (221, 222, 261, 260), (248, 249, 288, 287), (235, 236, 275, 274), (222, 223, 262, 261), (249, 250, 289, 288), (236, 237, 276, 275), (223, 224, 263, 262), (250, 251, 290, 289), (237, 238, 277, 276), (224, 225, 264, 263), (238, 239, 278, 277), (225, 226, 265, 264), (239, 240, 279, 278), (226, 227, 266, 265), (213, 214, 253, 252), (269, 270, 309, 308), (256, 257, 296, 295), (283, 284, 323, 322), (270, 271, 310, 309), (257, 258, 297, 296), (284, 285, 324, 323), (271, 272, 311, 310), (258, 259, 298, 297), (285, 286, 325, 324), (272, 273, 312, 311), (259, 260, 299, 298), (286, 287, 326, 325), (273, 274, 313, 312), (260, 261, 300, 299), (287, 288, 327, 326), (274, 275, 314, 313), (261, 262, 301, 300), (288, 289, 328, 327), (275, 276, 315, 314), (262, 263, 302, 301), (289, 290, 329, 328), (276, 277, 316, 315), (263, 264, 303, 302), (277, 278, 317, 316), (264, 265, 304, 303), (278, 279, 318, 317), (265, 266, 305, 304), (252, 253, 292, 291), (279, 280, 319, 318), (266, 267, 306, 305), (253, 254, 293, 292), (280, 281, 320, 319), (267, 268, 307, 306), (254, 255, 294, 293), (281, 282, 321, 320), (268, 269, 308, 307), (255, 256, 295, 294), (282, 283, 322, 321), (298, 299, 338, 337), (325, 326, 365, 364), (312, 313, 352, 351), (299, 300, 339, 338), (326, 327, 366, 365), (313, 314, 353, 352), (300, 301, 340, 339), (327, 328, 367, 366), (314, 315, 354, 353), (301, 302, 341, 340), (328, 329, 368, 367), (315, 316, 355, 354), (302, 303, 342, 341), (316, 317, 356, 355), (303, 304, 343, 342), (317, 318, 357, 356), (304, 305, 344, 343), (291, 292, 331, 330), (318, 319, 358, 357), (305, 306, 345, 344), (292, 293, 332, 331), (319, 320, 359, 358), (306, 307, 346, 345), (293, 294, 333, 332), (320, 321, 360, 359), (307, 308, 347, 346), (294, 295, 334, 333), (321, 322, 361, 360), (308, 309, 348, 347), (295, 296, 335, 334), (322, 323, 362, 361), (309, 310, 349, 348), (296, 297, 336, 335), (323, 324, 363, 362), (310, 311, 350, 349), (297, 298, 337, 336), (324, 325, 364, 363), (311, 312, 351, 350), (354, 355, 394, 393), (341, 342, 381, 380), (355, 356, 395, 394), (342, 343, 382, 381), (356, 357, 396, 395), (343, 344, 383, 382), (330, 331, 370, 369), (357, 358, 397, 396), (344, 345, 384, 383), (331, 332, 371, 370), (358, 359, 398, 397), (345, 346, 385, 384), (332, 333, 372, 371), (359, 360, 399, 398), (346, 347, 386, 385), (333, 334, 373, 372), (360, 361, 400, 399), (347, 348, 387, 386), (334, 335, 374, 373), (361, 362, 401, 400), (348, 349, 388, 387), (335, 336, 375, 374), (362, 363, 402, 401), (349, 350, 389, 388), (336, 337, 376, 375), (363, 364, 403, 402), (350, 351, 390, 389), (337, 338, 377, 376), (364, 365, 404, 403), (351, 352, 391, 390), (338, 339, 378, 377), (365, 366, 405, 404), (352, 353, 392, 391), (339, 340, 379, 378), (366, 367, 406, 405), (353, 354, 393, 392), (340, 341, 380, 379), (367, 368, 407, 406), (383, 384, 423, 422), (370, 371, 410, 409), (397, 398, 437, 436), (384, 385, 424, 423), (371, 372, 411, 410), (398, 399, 438, 437), (385, 386, 425, 424), (372, 373, 412, 411), (399, 400, 439, 438), (386, 387, 426, 425), (373, 374, 413, 412), (400, 401, 440, 439), (387, 388, 427, 426), (374, 375, 414, 413), (401, 402, 441, 440), (388, 389, 428, 427), (375, 376, 415, 414), (402, 403, 442, 441), (389, 390, 429, 428), (376, 377, 416, 415), (403, 404, 443, 442), (390, 391, 430, 429), (377, 378, 417, 416), (404, 405, 444, 443), (391, 392, 431, 430), (378, 379, 418, 417), (405, 406, 445, 444), (392, 393, 432, 431), (379, 380, 419, 418), (406, 407, 446, 445), (393, 394, 433, 432), (380, 381, 420, 419), (394, 395, 434, 433), (381, 382, 421, 420), (395, 396, 435, 434), (382, 383, 422, 421), (369, 370, 409, 408), (396, 397, 436, 435), (412, 413, 452, 451), (439, 440, 479, 478), (426, 427, 466, 465), (413, 414, 453, 452), (440, 441, 480, 479), (427, 428, 467, 466), (414, 415, 454, 453), (441, 442, 481, 480), (428, 429, 468, 467), (415, 416, 455, 454), (442, 443, 482, 481), (429, 430, 469, 468), (416, 417, 456, 455), (443, 444, 483, 482), (430, 431, 470, 469), (417, 418, 457, 456), (444, 445, 484, 483), (431, 432, 471, 470), (418, 419, 458, 457), (445, 446, 485, 484), (432, 433, 472, 471), (419, 420, 459, 458), (433, 434, 473, 472), (420, 421, 460, 459), (434, 435, 474, 473), (421, 422, 461, 460), (408, 409, 448, 447), (435, 436, 475, 474), (422, 423, 462, 461), (409, 410, 449, 448), (436, 437, 476, 475), (423, 424, 463, 462), (410, 411, 450, 449), (437, 438, 477, 476), (424, 425, 464, 463), (411, 412, 451, 450), (438, 439, 478, 477), (425, 426, 465, 464), (481, 482, 521, 520), (468, 469, 508, 507), (455, 456, 495, 494), (482, 483, 522, 521), (469, 470, 509, 508), (456, 457, 496, 495), (483, 484, 523, 522), (470, 471, 510, 509), (457, 458, 497, 496), (484, 485, 524, 523), (471, 472, 511, 510), (458, 459, 498, 497), (472, 473, 512, 511), (459, 460, 499, 498), (473, 474, 513, 512), (460, 461, 500, 499), (447, 448, 487, 486), (474, 475, 514, 513), (461, 462, 501, 500), (448, 449, 488, 487), (475, 476, 515, 514), (462, 463, 502, 501), (449, 450, 489, 488), (476, 477, 516, 515), (463, 464, 503, 502), (450, 451, 490, 489), (477, 478, 517, 516), (464, 465, 504, 503), (451, 452, 491, 490), (478, 479, 518, 517), (465, 466, 505, 504), (452, 453, 492, 491), (479, 480, 519, 518), (466, 467, 506, 505), (453, 454, 493, 492), (480, 481, 520, 519), (467, 468, 507, 506), (454, 455, 494, 493), (510, 511, 550, 549), (497, 498, 537, 536), (511, 512, 551, 550), (498, 499, 538, 537), (512, 513, 552, 551), (499, 500, 539, 538), (486, 487, 526, 525), (513, 514, 553, 552), (500, 501, 540, 539), (487, 488, 527, 526), (514, 515, 554, 553), (501, 502, 541, 540), (488, 489, 528, 527), (515, 516, 555, 554), (502, 503, 542, 541), (489, 490, 529, 528), (516, 517, 556, 555), (503, 504, 543, 542), (490, 491, 530, 529), (517, 518, 557, 556), (504, 505, 544, 543), (491, 492, 531, 530), (518, 519, 558, 557), (505, 506, 545, 544), (492, 493, 532, 531), (519, 520, 559, 558), (506, 507, 546, 545), (493, 494, 533, 532), (520, 521, 560, 559), (507, 508, 547, 546), (494, 495, 534, 533), (521, 522, 561, 560), (508, 509, 548, 547), (495, 496, 535, 534), (522, 523, 562, 561), (509, 510, 549, 548), (496, 497, 536, 535), (523, 524, 563, 562), (539, 540, 573, 572), (526, 527, 566, 565), (553, 554, 11, 581), (540, 541, 574, 573), (527, 528, 0, 566), (554, 555, 12, 11), (541, 542, 575, 574), (528, 529, 567, 0), (555, 556, 13, 12), (542, 543, 6, 575), (529, 530, 1, 567), (556, 557, 14, 13), (543, 544, 576, 6), (530, 531, 568, 1), (557, 558, 15, 14), (544, 545, 7, 576), (531, 532, 569, 568), (558, 559, 16, 15), (545, 546, 8, 7), (532, 533, 2, 569), (559, 560, 17, 16), (546, 547, 577, 8), (533, 534, 570, 2), (560, 561, 582, 17), (547, 548, 578, 577), (534, 535, 3, 570), (561, 562, 583, 582), (548, 549, 9, 578), (535, 536, 4, 3), (562, 563, 584, 583), (549, 550, 579, 9), (536, 537, 5, 4), (550, 551, 580, 579), (537, 538, 571, 5), (551, 552, 10, 580), (538, 539, 572, 571), (525, 526, 565, 564), (552, 553, 581, 10), (330, 369, 585), (57, 96, 585), (252, 291, 585), (18, 57, 585), (291, 330, 585), (369, 408, 585), (96, 135, 585), (564, 18, 585), (135, 174, 585), (486, 525, 585), (174, 213, 585), (408, 447, 585), (447, 486, 585), (213, 252, 585), (525, 564, 585)])
me_circle.polygons.foreach_set('use_smooth', [True] * 585)
me_circle.materials.append(mat_material_007)
me_circle.use_remesh_preserve_volume = False
me_circle.use_remesh_preserve_attributes = False
me_circle.use_mirror_vertex_groups = False
me_circle.update()
me_cylinder_001 = bpy.data.meshes.new('Cylinder.001')
me_cylinder_001.from_pydata([(2.462, 3.959, -1.0), (2.462, 3.959, 1.0), (2.658, 3.939, -1.0), (2.658, 3.939, 1.0), (2.845, 3.883, -1.0), (2.845, 3.883, 1.0), (3.018, 3.79, -1.0), (3.018, 3.79, 1.0), (3.17, 3.666, -1.0), (3.17, 3.666, 1.0), (3.294, 3.514, -1.0), (3.294, 3.514, 1.0), (3.386, 3.341, -1.0), (3.386, 3.341, 1.0), (3.443, 3.154, -1.0), (3.443, 3.154, 1.0), (3.462, 2.959, -1.0), (3.462, 2.959, 1.0), (3.443, 2.764, -1.0), (3.443, 2.764, 1.0), (3.386, 2.576, -1.0), (3.386, 2.576, 1.0), (3.294, 2.403, -1.0), (3.294, 2.403, 1.0), (3.17, 2.252, -1.0), (3.17, 2.252, 1.0), (3.018, 2.127, -1.0), (3.018, 2.127, 1.0), (2.845, 2.035, -1.0), (2.845, 2.035, 1.0), (2.658, 1.978, -1.0), (2.658, 1.978, 1.0), (2.462, 1.959, -1.0), (2.462, 1.959, 1.0), (2.267, 1.978, -1.0), (2.267, 1.978, 1.0), (2.08, 2.035, -1.0), (2.08, 2.035, 1.0), (1.907, 2.127, -1.0), (1.907, 2.127, 1.0), (1.755, 2.252, -1.0), (1.755, 2.252, 1.0), (1.631, 2.403, -1.0), (1.631, 2.403, 1.0), (1.539, 2.576, -1.0), (1.539, 2.576, 1.0), (1.482, 2.764, -1.0), (1.482, 2.764, 1.0), (1.462, 2.959, -1.0), (1.462, 2.959, 1.0), (1.482, 3.154, -1.0), (1.482, 3.154, 1.0), (1.539, 3.341, -1.0), (1.539, 3.341, 1.0), (1.631, 3.514, -1.0), (1.631, 3.514, 1.0), (1.755, 3.666, -1.0), (1.755, 3.666, 1.0), (1.907, 3.79, -1.0), (1.907, 3.79, 1.0), (2.08, 3.883, -1.0), (2.08, 3.883, 1.0), (2.267, 3.939, -1.0), (2.267, 3.939, 1.0)], [], [(0, 1, 3, 2), (2, 3, 5, 4), (4, 5, 7, 6), (6, 7, 9, 8), (8, 9, 11, 10), (10, 11, 13, 12), (12, 13, 15, 14), (14, 15, 17, 16), (16, 17, 19, 18), (18, 19, 21, 20), (20, 21, 23, 22), (22, 23, 25, 24), (24, 25, 27, 26), (26, 27, 29, 28), (28, 29, 31, 30), (30, 31, 33, 32), (32, 33, 35, 34), (34, 35, 37, 36), (36, 37, 39, 38), (38, 39, 41, 40), (40, 41, 43, 42), (42, 43, 45, 44), (44, 45, 47, 46), (46, 47, 49, 48), (48, 49, 51, 50), (50, 51, 53, 52), (52, 53, 55, 54), (54, 55, 57, 56), (56, 57, 59, 58), (58, 59, 61, 60), (3, 1, 63, 61, 59, 57, 55, 53, 51, 49, 47, 45, 43, 41, 39, 37, 35, 33, 31, 29, 27, 25, 23, 21, 19, 17, 15, 13, 11, 9, 7, 5), (60, 61, 63, 62), (62, 63, 1, 0), (0, 2, 4, 6, 8, 10, 12, 14, 16, 18, 20, 22, 24, 26, 28, 30, 32, 34, 36, 38, 40, 42, 44, 46, 48, 50, 52, 54, 56, 58, 60, 62)])
me_cylinder_001.materials.append(mat_material_006)
me_cylinder_001.use_remesh_preserve_volume = False
me_cylinder_001.use_remesh_preserve_attributes = False
me_cylinder_001.use_mirror_vertex_groups = False
me_cylinder_001.update()
me_cylinder = bpy.data.meshes.new('Cylinder')
me_cylinder.from_pydata([(0.0, 1.0, -1.0), (0.0, 1.0, 1.0), (0.1951, 0.9808, -1.0), (0.1951, 0.9808, 1.0), (0.3827, 0.9239, -1.0), (0.3827, 0.9239, 1.0), (0.5556, 0.8315, -1.0), (0.5556, 0.8315, 1.0), (0.7071, 0.7071, -1.0), (0.7071, 0.7071, 1.0), (0.8315, 0.5556, -1.0), (0.8315, 0.5556, 1.0), (0.9239, 0.3827, -1.0), (0.9239, 0.3827, 1.0), (0.9808, 0.1951, -1.0), (0.9808, 0.1951, 1.0), (1.0, 7.55e-08, -1.0), (1.0, 7.55e-08, 1.0), (0.9808, -0.1951, -1.0), (0.9808, -0.1951, 1.0), (0.9239, -0.3827, -1.0), (0.9239, -0.3827, 1.0), (0.8315, -0.5556, -1.0), (0.8315, -0.5556, 1.0), (0.7071, -0.7071, -1.0), (0.7071, -0.7071, 1.0), (0.5556, -0.8315, -1.0), (0.5556, -0.8315, 1.0), (0.3827, -0.9239, -1.0), (0.3827, -0.9239, 1.0), (0.1951, -0.9808, -1.0), (0.1951, -0.9808, 1.0), (-3.258e-07, -1.0, -1.0), (-3.258e-07, -1.0, 1.0), (-0.1951, -0.9808, -1.0), (-0.1951, -0.9808, 1.0), (-0.3827, -0.9239, -1.0), (-0.3827, -0.9239, 1.0), (-0.5556, -0.8315, -1.0), (-0.5556, -0.8315, 1.0), (-0.7071, -0.7071, -1.0), (-0.7071, -0.7071, 1.0), (-0.8315, -0.5556, -1.0), (-0.8315, -0.5556, 1.0), (-0.9239, -0.3827, -1.0), (-0.9239, -0.3827, 1.0), (-0.9808, -0.1951, -1.0), (-0.9808, -0.1951, 1.0), (-1.0, 9.656e-07, -1.0), (-1.0, 9.656e-07, 1.0), (-0.9808, 0.1951, -1.0), (-0.9808, 0.1951, 1.0), (-0.9239, 0.3827, -1.0), (-0.9239, 0.3827, 1.0), (-0.8315, 0.5556, -1.0), (-0.8315, 0.5556, 1.0), (-0.7071, 0.7071, -1.0), (-0.7071, 0.7071, 1.0), (-0.5556, 0.8315, -1.0), (-0.5556, 0.8315, 1.0), (-0.3827, 0.9239, -1.0), (-0.3827, 0.9239, 1.0), (-0.1951, 0.9808, -1.0), (-0.1951, 0.9808, 1.0), (0.09755, 0.9904, -1.0), (0.09755, 0.9904, 1.0), (0.0, 1.0, 0.0), (0.1951, 0.9808, 0.0), (0.2889, 0.9523, -1.0), (0.2889, 0.9523, 1.0), (0.3827, 0.9239, 0.0), (0.4691, 0.8777, -1.0), (0.4691, 0.8777, 1.0), (0.5556, 0.8315, 0.0), (0.6313, 0.7693, -1.0), (0.6313, 0.7693, 1.0), (0.7071, 0.7071, 0.0), (0.7693, 0.6313, -1.0), (0.7693, 0.6313, 1.0), (0.8315, 0.5556, 0.0), (0.8777, 0.4691, -1.0), (0.8777, 0.4691, 1.0), (0.9239, 0.3827, 0.0), (0.9523, 0.2889, -1.0), (0.9523, 0.2889, 1.0), (0.9808, 0.1951, 0.0), (0.9904, 0.09755, -1.0), (0.9904, 0.09755, 1.0), (1.0, 7.55e-08, 0.0), (0.9904, -0.09755, -1.0), (0.9904, -0.09755, 1.0), (0.9808, -0.1951, 0.0), (0.9523, -0.2889, -1.0), (0.9523, -0.2889, 1.0), (0.9239, -0.3827, 0.0), (0.8777, -0.4691, -1.0), (0.8777, -0.4691, 1.0), (0.8315, -0.5556, 0.0), (0.7693, -0.6313, -1.0), (0.7693, -0.6313, 1.0), (0.7071, -0.7071, 0.0), (0.6313, -0.7693, -1.0), (0.6313, -0.7693, 1.0), (0.5556, -0.8315, 0.0), (0.4691, -0.8777, -1.0), (0.4691, -0.8777, 1.0), (0.3827, -0.9239, 0.0), (0.2889, -0.9523, -1.0), (0.2889, -0.9523, 1.0), (0.1951, -0.9808, 0.0), (0.09754, -0.9904, -1.0), (0.09754, -0.9904, 1.0), (-3.258e-07, -1.0, 0.0), (-0.09755, -0.9904, -1.0), (-0.09755, -0.9904, 1.0), (-0.1951, -0.9808, 0.0), (-0.2889, -0.9523, -1.0), (-0.2889, -0.9523, 1.0), (-0.3827, -0.9239, 0.0), (-0.4691, -0.8777, -1.0), (-0.4691, -0.8777, 1.0), (-0.5556, -0.8315, 0.0), (-0.6313, -0.7693, -1.0), (-0.6313, -0.7693, 1.0), (-0.7071, -0.7071, 0.0), (-0.7693, -0.6313, -1.0), (-0.7693, -0.6313, 1.0), (-0.8315, -0.5556, 0.0), (-0.8777, -0.4691, -1.0), (-0.8777, -0.4691, 1.0), (-0.9239, -0.3827, 0.0), (-0.9523, -0.2889, -1.0), (-0.9523, -0.2889, 1.0), (-0.9808, -0.1951, 0.0), (-0.9904, -0.09754, -1.0), (-0.9904, -0.09754, 1.0), (-1.0, 9.656e-07, 0.0), (-0.9904, 0.09755, -1.0), (-0.9904, 0.09755, 1.0), (-0.9808, 0.1951, 0.0), (-0.9523, 0.2889, -1.0), (-0.9523, 0.2889, 1.0), (-0.9239, 0.3827, 0.0), (-0.8777, 0.4691, -1.0), (-0.8777, 0.4691, 1.0), (-0.8315, 0.5556, 0.0), (-0.7693, 0.6313, -1.0), (-0.7693, 0.6313, 1.0), (-0.7071, 0.7071, 0.0), (-0.6313, 0.7693, -1.0), (-0.6313, 0.7693, 1.0), (-0.5556, 0.8315, 0.0), (-0.4691, 0.8777, -1.0), (-0.4691, 0.8777, 1.0), (-0.3827, 0.9239, 0.0), (-0.2889, 0.9523, -1.0), (-0.2889, 0.9523, 1.0), (-0.1951, 0.9808, 0.0), (-0.09754, 0.9904, -1.0), (-0.09754, 0.9904, 1.0), (-0.09754, 0.9904, 0.0), (-0.2889, 0.9523, 0.0), (-0.4691, 0.8777, 0.0), (-0.6313, 0.7693, 0.0), (-0.7693, 0.6313, 0.0), (-0.8777, 0.4691, 0.0), (-0.9523, 0.2889, 0.0), (-0.9904, 0.09755, 0.0), (-0.9904, -0.09754, 0.0), (-0.9523, -0.2889, 0.0), (-0.8777, -0.4691, 0.0), (-0.7693, -0.6313, 0.0), (-0.6313, -0.7693, 0.0), (-0.4691, -0.8777, 0.0), (-0.2889, -0.9523, 0.0), (-0.09755, -0.9904, 0.0), (0.09754, -0.9904, 0.0), (0.2889, -0.9523, 0.0), (0.4691, -0.8777, 0.0), (0.6313, -0.7693, 0.0), (0.7693, -0.6313, 0.0), (0.8777, -0.4691, 0.0), (0.9523, -0.2889, 0.0), (0.9904, -0.09755, 0.0), (0.9904, 0.09755, 0.0), (0.9523, 0.2889, 0.0), (0.8777, 0.4691, 0.0), (0.7693, 0.6313, 0.0), (0.6313, 0.7693, 0.0), (0.4691, 0.8777, 0.0), (0.2889, 0.9523, 0.0), (0.09755, 0.9904, 0.0)], [], [(191, 65, 3, 67), (190, 69, 5, 70), (189, 72, 7, 73), (188, 75, 9, 76), (187, 78, 11, 79), (186, 81, 13, 82), (185, 84, 15, 85), (184, 87, 17, 88), (183, 90, 19, 91), (182, 93, 21, 94), (181, 96, 23, 97), (180, 99, 25, 100), (179, 102, 27, 103), (178, 105, 29, 106), (177, 108, 31, 109), (176, 111, 33, 112), (175, 114, 35, 115), (174, 117, 37, 118), (173, 120, 39, 121), (172, 123, 41, 124), (171, 126, 43, 127), (170, 129, 45, 130), (169, 132, 47, 133), (168, 135, 49, 136), (167, 138, 51, 139), (166, 141, 53, 142), (165, 144, 55, 145), (164, 147, 57, 148), (163, 150, 59, 151), (162, 153, 61, 154), (3, 65, 1, 159, 63, 156, 61, 153, 59, 150, 57, 147, 55, 144, 53, 141, 51, 138, 49, 135, 47, 132, 45, 129, 43, 126, 41, 123, 39, 120, 37, 117, 35, 114, 33, 111, 31, 108, 29, 105, 27, 102, 25, 99, 23, 96, 21, 93, 19, 90, 17, 87, 15, 84, 13, 81, 11, 78, 9, 75, 7, 72, 5, 69), (161, 156, 63, 157), (160, 159, 1, 66), (0, 64, 2, 68, 4, 71, 6, 74, 8, 77, 10, 80, 12, 83, 14, 86, 16, 89, 18, 92, 20, 95, 22, 98, 24, 101, 26, 104, 28, 107, 30, 110, 32, 113, 34, 116, 36, 119, 38, 122, 40, 125, 42, 128, 44, 131, 46, 134, 48, 137, 50, 140, 52, 143, 54, 146, 56, 149, 58, 152, 60, 155, 62, 158), (158, 160, 66, 0), (62, 157, 160, 158), (157, 63, 159, 160), (155, 161, 157, 62), (60, 154, 161, 155), (154, 61, 156, 161), (152, 162, 154, 60), (58, 151, 162, 152), (151, 59, 153, 162), (149, 163, 151, 58), (56, 148, 163, 149), (148, 57, 150, 163), (146, 164, 148, 56), (54, 145, 164, 146), (145, 55, 147, 164), (143, 165, 145, 54), (52, 142, 165, 143), (142, 53, 144, 165), (140, 166, 142, 52), (50, 139, 166, 140), (139, 51, 141, 166), (137, 167, 139, 50), (48, 136, 167, 137), (136, 49, 138, 167), (134, 168, 136, 48), (46, 133, 168, 134), (133, 47, 135, 168), (131, 169, 133, 46), (44, 130, 169, 131), (130, 45, 132, 169), (128, 170, 130, 44), (42, 127, 170, 128), (127, 43, 129, 170), (125, 171, 127, 42), (40, 124, 171, 125), (124, 41, 126, 171), (122, 172, 124, 40), (38, 121, 172, 122), (121, 39, 123, 172), (119, 173, 121, 38), (36, 118, 173, 119), (118, 37, 120, 173), (116, 174, 118, 36), (34, 115, 174, 116), (115, 35, 117, 174), (113, 175, 115, 34), (32, 112, 175, 113), (112, 33, 114, 175), (110, 176, 112, 32), (30, 109, 176, 110), (109, 31, 111, 176), (107, 177, 109, 30), (28, 106, 177, 107), (106, 29, 108, 177), (104, 178, 106, 28), (26, 103, 178, 104), (103, 27, 105, 178), (101, 179, 103, 26), (24, 100, 179, 101), (100, 25, 102, 179), (98, 180, 100, 24), (22, 97, 180, 98), (97, 23, 99, 180), (95, 181, 97, 22), (20, 94, 181, 95), (94, 21, 96, 181), (92, 182, 94, 20), (18, 91, 182, 92), (91, 19, 93, 182), (89, 183, 91, 18), (16, 88, 183, 89), (88, 17, 90, 183), (86, 184, 88, 16), (14, 85, 184, 86), (85, 15, 87, 184), (83, 185, 85, 14), (12, 82, 185, 83), (82, 13, 84, 185), (80, 186, 82, 12), (10, 79, 186, 80), (79, 11, 81, 186), (77, 187, 79, 10), (8, 76, 187, 77), (76, 9, 78, 187), (74, 188, 76, 8), (6, 73, 188, 74), (73, 7, 75, 188), (71, 189, 73, 6), (4, 70, 189, 71), (70, 5, 72, 189), (68, 190, 70, 4), (2, 67, 190, 68), (67, 3, 69, 190), (64, 191, 67, 2), (0, 66, 191, 64), (66, 1, 65, 191)])
_uv = me_cylinder.uv_layers.new(name='UVMap')
_uv.uv.foreach_set('vector', [0.2188, 0.165, 0.2188, 0.3298, 0.2032, 0.3298, 0.2032, 0.165, 0.1876, 0.165, 0.1876, 0.3298, 0.172, 0.3298, 0.172, 0.165, 0.1563, 0.165, 0.1563, 0.3298, 0.1407, 0.3298, 0.1407, 0.165, 0.1251, 0.165, 0.1251, 0.3298, 0.1095, 0.3298, 0.1095, 0.165, 0.09385, 0.165, 0.09386, 0.3298, 0.07823, 0.3298, 0.07823, 0.165, 0.06261, 0.165, 0.06261, 0.3298, 0.04699, 0.3298, 0.04699, 0.165, 0.03137, 0.165, 0.03137, 0.3298, 0.01575, 0.3298, 0.01575, 0.165, 0.9999, 0.165, 0.9999, 0.3298, 0.9843, 0.3298, 0.9843, 0.165, 0.9686, 0.165, 0.9686, 0.3298, 0.953, 0.3298, 0.953, 0.165, 0.9374, 0.165, 0.9374, 0.3298, 0.9218, 0.3298, 0.9218, 0.165, 0.9062, 0.165, 0.9062, 0.3298, 0.8905, 0.3298, 0.8905, 0.165, 0.8749, 0.165, 0.8749, 0.3298, 0.8593, 0.3298, 0.8593, 0.165, 0.8437, 0.165, 0.8437, 0.3298, 0.828, 0.3298, 0.828, 0.165, 0.8124, 0.165, 0.8124, 0.3298, 0.7968, 0.3298, 0.7968, 0.165, 0.7812, 0.165, 0.7812, 0.3298, 0.7656, 0.3298, 0.7656, 0.165, 0.7499, 0.165, 0.7499, 0.3298, 0.7343, 0.3298, 0.7343, 0.165, 0.7187, 0.165, 0.7187, 0.3298, 0.7031, 0.3298, 0.7031, 0.165, 0.6875, 0.165, 0.6875, 0.3298, 0.6718, 0.3298, 0.6718, 0.165, 0.6562, 0.165, 0.6562, 0.3298, 0.6406, 0.3298, 0.6406, 0.165, 0.625, 0.165, 0.625, 0.3298, 0.6094, 0.3298, 0.6094, 0.165, 0.5937, 0.165, 0.5937, 0.3298, 0.5781, 0.3298, 0.5781, 0.165, 0.5625, 0.165, 0.5625, 0.3298, 0.5469, 0.3298, 0.5469, 0.165, 0.5312, 0.165, 0.5312, 0.3298, 0.5156, 0.3298, 0.5156, 0.165, 0.5, 0.165, 0.5, 0.3298, 0.4844, 0.3298, 0.4844, 0.165, 0.4688, 0.165, 0.4688, 0.3298, 0.4531, 0.3298, 0.4531, 0.165, 0.4375, 0.165, 0.4375, 0.3298, 0.4219, 0.3298, 0.4219, 0.165, 0.4063, 0.165, 0.4063, 0.3298, 0.3907, 0.3298, 0.3907, 0.165, 0.375, 0.165, 0.375, 0.3298, 0.3594, 0.3298, 0.3594, 0.165, 0.3438, 0.165, 0.3438, 0.3298, 0.3282, 0.3298, 0.3282, 0.165, 0.3125, 0.165, 0.3126, 0.3298, 0.2969, 0.3298, 0.2969, 0.165, 0.4299, 0.6519, 0.4155, 0.6457, 0.4011, 0.6395, 0.3881, 0.6305, 0.3751, 0.6215, 0.364, 0.6101, 0.353, 0.5987, 0.3443, 0.5853, 0.3356, 0.5718, 0.3296, 0.5569, 0.3237, 0.542, 0.3206, 0.5261, 0.3176, 0.5103, 0.3176, 0.4941, 0.3176, 0.478, 0.3206, 0.4621, 0.3237, 0.4463, 0.3296, 0.4313, 0.3356, 0.4164, 0.3443, 0.403, 0.353, 0.3895, 0.364, 0.3781, 0.3751, 0.3667, 0.3881, 0.3577, 0.4011, 0.3487, 0.4155, 0.3426, 0.4299, 0.3364, 0.4452, 0.3332, 0.4606, 0.3301, 0.4762, 0.3301, 0.4918, 0.3301, 0.5071, 0.3332, 0.5224, 0.3364, 0.5369, 0.3426, 0.5513, 0.3487, 0.5643, 0.3577, 0.5773, 0.3667, 0.5883, 0.3781, 0.5994, 0.3895, 0.6081, 0.403, 0.6167, 0.4164, 0.6227, 0.4313, 0.6287, 0.4463, 0.6317, 0.4621, 0.6348, 0.478, 0.6348, 0.4941, 0.6348, 0.5103, 0.6317, 0.5261, 0.6287, 0.542, 0.6227, 0.5569, 0.6167, 0.5718, 0.6081, 0.5853, 0.5994, 0.5987, 0.5883, 0.6101, 0.5773, 0.6215, 0.5643, 0.6305, 0.5513, 0.6395, 0.5369, 0.6457, 0.5224, 0.6519, 0.5071, 0.655, 0.4918, 0.6582, 0.4762, 0.6582, 0.4606, 0.6582, 0.4452, 0.655, 0.2813, 0.165, 0.2813, 0.3298, 0.2657, 0.3298, 0.2657, 0.165, 0.2501, 0.165, 0.2501, 0.3298, 0.2344, 0.3298, 0.2344, 0.165, 0.1743, 0.3301, 0.1897, 0.3332, 0.205, 0.3364, 0.2194, 0.3426, 0.2339, 0.3487, 0.2468, 0.3577, 0.2598, 0.3667, 0.2709, 0.3781, 0.2819, 0.3895, 0.2906, 0.403, 0.2993, 0.4164, 0.3053, 0.4313, 0.3112, 0.4463, 0.3143, 0.4621, 0.3173, 0.478, 0.3173, 0.4941, 0.3173, 0.5103, 0.3143, 0.5261, 0.3112, 0.542, 0.3053, 0.5569, 0.2993, 0.5718, 0.2906, 0.5853, 0.2819, 0.5987, 0.2709, 0.6101, 0.2598, 0.6215, 0.2468, 0.6305, 0.2339, 0.6395, 0.2194, 0.6457, 0.205, 0.6519, 0.1897, 0.655, 0.1743, 0.6582, 0.1587, 0.6582, 0.1431, 0.6582, 0.1278, 0.655, 0.1125, 0.6519, 0.09803, 0.6457, 0.0836, 0.6395, 0.07061, 0.6305, 0.05762, 0.6215, 0.04658, 0.6101, 0.03553, 0.5987, 0.02685, 0.5853, 0.01817, 0.5718, 0.01219, 0.5569, 0.006217, 0.542, 0.003169, 0.5261, 0.0001219, 0.5103, 0.0001221, 0.4941, 0.0001222, 0.478, 0.00317, 0.4621, 0.006218, 0.4463, 0.0122, 0.4313, 0.01817, 0.4164, 0.02685, 0.403, 0.03553, 0.3895, 0.04658, 0.3781, 0.05762, 0.3667, 0.07061, 0.3577, 0.0836, 0.3487, 0.09803, 0.3426, 0.1125, 0.3364, 0.1278, 0.3332, 0.1431, 0.3301, 0.1587, 0.3301, 0.2501, 0.0001289, 0.2501, 0.165, 0.2344, 0.165, 0.2344, 0.0001291, 0.2657, 0.0001286, 0.2657, 0.165, 0.2501, 0.165, 0.2501, 0.0001289, 0.2657, 0.165, 0.2657, 0.3298, 0.2501, 0.3298, 0.2501, 0.165, 0.2813, 0.0001283, 0.2813, 0.165, 0.2657, 0.165, 0.2657, 0.0001286, 0.2969, 0.000128, 0.2969, 0.165, 0.2813, 0.165, 0.2813, 0.0001283, 0.2969, 0.165, 0.2969, 0.3298, 0.2813, 0.3298, 0.2813, 0.165, 0.3125, 0.0001277, 0.3125, 0.165, 0.2969, 0.165, 0.2969, 0.000128, 0.3282, 0.0001275, 0.3282, 0.165, 0.3125, 0.165, 0.3125, 0.0001277, 0.3282, 0.165, 0.3282, 0.3298, 0.3126, 0.3298, 0.3125, 0.165, 0.3438, 0.0001272, 0.3438, 0.165, 0.3282, 0.165, 0.3282, 0.0001275, 0.3594, 0.000127, 0.3594, 0.165, 0.3438, 0.165, 0.3438, 0.0001272, 0.3594, 0.165, 0.3594, 0.3298, 0.3438, 0.3298, 0.3438, 0.165, 0.375, 0.0001268, 0.375, 0.165, 0.3594, 0.165, 0.3594, 0.000127, 0.3907, 0.0001265, 0.3907, 0.165, 0.375, 0.165, 0.375, 0.0001268, 0.3907, 0.165, 0.3907, 0.3298, 0.375, 0.3298, 0.375, 0.165, 0.4063, 0.0001263, 0.4063, 0.165, 0.3907, 0.165, 0.3907, 0.0001265, 0.4219, 0.0001261, 0.4219, 0.165, 0.4063, 0.165, 0.4063, 0.0001263, 0.4219, 0.165, 0.4219, 0.3298, 0.4063, 0.3298, 0.4063, 0.165, 0.4375, 0.0001259, 0.4375, 0.165, 0.4219, 0.165, 0.4219, 0.0001261, 0.4531, 0.0001256, 0.4531, 0.165, 0.4375, 0.165, 0.4375, 0.0001259, 0.4531, 0.165, 0.4531, 0.3298, 0.4375, 0.3298, 0.4375, 0.165, 0.4688, 0.0001254, 0.4688, 0.165, 0.4531, 0.165, 0.4531, 0.0001256, 0.4844, 0.0001252, 0.4844, 0.165, 0.4688, 0.165, 0.4688, 0.0001254, 0.4844, 0.165, 0.4844, 0.3298, 0.4688, 0.3298, 0.4688, 0.165, 0.5, 0.000125, 0.5, 0.165, 0.4844, 0.165, 0.4844, 0.0001252, 0.5156, 0.0001248, 0.5156, 0.165, 0.5, 0.165, 0.5, 0.000125, 0.5156, 0.165, 0.5156, 0.3298, 0.5, 0.3298, 0.5, 0.165, 0.5312, 0.0001247, 0.5312, 0.165, 0.5156, 0.165, 0.5156, 0.0001248, 0.5469, 0.0001245, 0.5469, 0.165, 0.5312, 0.165, 0.5312, 0.0001247, 0.5469, 0.165, 0.5469, 0.3298, 0.5312, 0.3298, 0.5312, 0.165, 0.5625, 0.0001243, 0.5625, 0.165, 0.5469, 0.165, 0.5469, 0.0001245, 0.5781, 0.0001242, 0.5781, 0.165, 0.5625, 0.165, 0.5625, 0.0001243, 0.5781, 0.165, 0.5781, 0.3298, 0.5625, 0.3298, 0.5625, 0.165, 0.5937, 0.000124, 0.5937, 0.165, 0.5781, 0.165, 0.5781, 0.0001242, 0.6093, 0.0001239, 0.6094, 0.165, 0.5937, 0.165, 0.5937, 0.000124, 0.6094, 0.165, 0.6094, 0.3298, 0.5937, 0.3298, 0.5937, 0.165, 0.625, 0.0001237, 0.625, 0.165, 0.6094, 0.165, 0.6093, 0.0001239, 0.6406, 0.0001235, 0.6406, 0.165, 0.625, 0.165, 0.625, 0.0001237, 0.6406, 0.165, 0.6406, 0.3298, 0.625, 0.3298, 0.625, 0.165, 0.6562, 0.0001234, 0.6562, 0.165, 0.6406, 0.165, 0.6406, 0.0001235, 0.6718, 0.0001233, 0.6718, 0.165, 0.6562, 0.165, 0.6562, 0.0001234, 0.6718, 0.165, 0.6718, 0.3298, 0.6562, 0.3298, 0.6562, 0.165, 0.6875, 0.0001232, 0.6875, 0.165, 0.6718, 0.165, 0.6718, 0.0001233, 0.7031, 0.0001231, 0.7031, 0.165, 0.6875, 0.165, 0.6875, 0.0001232, 0.7031, 0.165, 0.7031, 0.3298, 0.6875, 0.3298, 0.6875, 0.165, 0.7187, 0.0001229, 0.7187, 0.165, 0.7031, 0.165, 0.7031, 0.0001231, 0.7343, 0.0001228, 0.7343, 0.165, 0.7187, 0.165, 0.7187, 0.0001229, 0.7343, 0.165, 0.7343, 0.3298, 0.7187, 0.3298, 0.7187, 0.165, 0.7499, 0.0001227, 0.7499, 0.165, 0.7343, 0.165, 0.7343, 0.0001228, 0.7656, 0.0001226, 0.7656, 0.165, 0.7499, 0.165, 0.7499, 0.0001227, 0.7656, 0.165, 0.7656, 0.3298, 0.7499, 0.3298, 0.7499, 0.165, 0.7812, 0.0001225, 0.7812, 0.165, 0.7656, 0.165, 0.7656, 0.0001226, 0.7968, 0.0001225, 0.7968, 0.165, 0.7812, 0.165, 0.7812, 0.0001225, 0.7968, 0.165, 0.7968, 0.3298, 0.7812, 0.3298, 0.7812, 0.165, 0.8124, 0.0001224, 0.8124, 0.165, 0.7968, 0.165, 0.7968, 0.0001225, 0.828, 0.0001223, 0.828, 0.165, 0.8124, 0.165, 0.8124, 0.0001224, 0.828, 0.165, 0.828, 0.3298, 0.8124, 0.3298, 0.8124, 0.165, 0.8437, 0.0001223, 0.8437, 0.165, 0.828, 0.165, 0.828, 0.0001223, 0.8593, 0.0001222, 0.8593, 0.165, 0.8437, 0.165, 0.8437, 0.0001223, 0.8593, 0.165, 0.8593, 0.3298, 0.8437, 0.3298, 0.8437, 0.165, 0.8749, 0.0001222, 0.8749, 0.165, 0.8593, 0.165, 0.8593, 0.0001222, 0.8905, 0.0001221, 0.8905, 0.165, 0.8749, 0.165, 0.8749, 0.0001222, 0.8905, 0.165, 0.8905, 0.3298, 0.8749, 0.3298, 0.8749, 0.165, 0.9062, 0.0001221, 0.9062, 0.165, 0.8905, 0.165, 0.8905, 0.0001221, 0.9218, 0.000122, 0.9218, 0.165, 0.9062, 0.165, 0.9062, 0.0001221, 0.9218, 0.165, 0.9218, 0.3298, 0.9062, 0.3298, 0.9062, 0.165, 0.9374, 0.000122, 0.9374, 0.165, 0.9218, 0.165, 0.9218, 0.000122, 0.953, 0.000122, 0.953, 0.165, 0.9374, 0.165, 0.9374, 0.000122, 0.953, 0.165, 0.953, 0.3298, 0.9374, 0.3298, 0.9374, 0.165, 0.9686, 0.0001219, 0.9686, 0.165, 0.953, 0.165, 0.953, 0.000122, 0.9843, 0.0001219, 0.9843, 0.165, 0.9686, 0.165, 0.9686, 0.0001219, 0.9843, 0.165, 0.9843, 0.3298, 0.9686, 0.3298, 0.9686, 0.165, 0.9999, 0.0001219, 0.9999, 0.165, 0.9843, 0.165, 0.9843, 0.0001219, 0.01574, 0.0001336, 0.01575, 0.165, 0.0001257, 0.165, 0.0001219, 0.000134, 0.01575, 0.165, 0.01575, 0.3298, 0.0001295, 0.3298, 0.0001257, 0.165, 0.03136, 0.0001333, 0.03137, 0.165, 0.01575, 0.165, 0.01574, 0.0001336, 0.04699, 0.0001329, 0.04699, 0.165, 0.03137, 0.165, 0.03136, 0.0001333, 0.04699, 0.165, 0.04699, 0.3298, 0.03137, 0.3298, 0.03137, 0.165, 0.06261, 0.0001326, 0.06261, 0.165, 0.04699, 0.165, 0.04699, 0.0001329, 0.07823, 0.0001322, 0.07823, 0.165, 0.06261, 0.165, 0.06261, 0.0001326, 0.07823, 0.165, 0.07823, 0.3298, 0.06261, 0.3298, 0.06261, 0.165, 0.09385, 0.0001319, 0.09385, 0.165, 0.07823, 0.165, 0.07823, 0.0001322, 0.1095, 0.0001315, 0.1095, 0.165, 0.09385, 0.165, 0.09385, 0.0001319, 0.1095, 0.165, 0.1095, 0.3298, 0.09386, 0.3298, 0.09385, 0.165, 0.1251, 0.0001312, 0.1251, 0.165, 0.1095, 0.165, 0.1095, 0.0001315, 0.1407, 0.0001309, 0.1407, 0.165, 0.1251, 0.165, 0.1251, 0.0001312, 0.1407, 0.165, 0.1407, 0.3298, 0.1251, 0.3298, 0.1251, 0.165, 0.1563, 0.0001306, 0.1563, 0.165, 0.1407, 0.165, 0.1407, 0.0001309, 0.172, 0.0001303, 0.172, 0.165, 0.1563, 0.165, 0.1563, 0.0001306, 0.172, 0.165, 0.172, 0.3298, 0.1563, 0.3298, 0.1563, 0.165, 0.1876, 0.00013, 0.1876, 0.165, 0.172, 0.165, 0.172, 0.0001303, 0.2032, 0.0001297, 0.2032, 0.165, 0.1876, 0.165, 0.1876, 0.00013, 0.2032, 0.165, 0.2032, 0.3298, 0.1876, 0.3298, 0.1876, 0.165, 0.2188, 0.0001294, 0.2188, 0.165, 0.2032, 0.165, 0.2032, 0.0001297, 0.2344, 0.0001291, 0.2344, 0.165, 0.2188, 0.165, 0.2188, 0.0001294, 0.2344, 0.165, 0.2344, 0.3298, 0.2188, 0.3298, 0.2188, 0.165])
me_cylinder.materials.append(mat_material_005)
me_cylinder.use_remesh_preserve_volume = False
me_cylinder.use_remesh_preserve_attributes = False
me_cylinder.use_mirror_vertex_groups = False
me_cylinder.update()
me_cube_002 = bpy.data.meshes.new('Cube.002')
me_cube_002.from_pydata([(1.0, -1.0, -1.0), (-1.0, -1.0, -1.0), (1.0, -1.0, 1.0), (-1.0, -1.0, 1.0)], [], [(0, 2, 3, 1)])
_uv = me_cube_002.uv_layers.new(name='UVMap')
_uv.uv.foreach_set('vector', [0.9999, 9.998e-05, 0.9999, 0.9999, 9.998e-05, 0.9999, 9.998e-05, 0.0001])
me_cube_002.materials.append(mat_material_004)
me_cube_002.use_remesh_preserve_volume = False
me_cube_002.use_remesh_preserve_attributes = False
me_cube_002.use_mirror_vertex_groups = False
me_cube_002.update()
me_cube_001 = bpy.data.meshes.new('Cube.001')
me_cube_001.from_pydata([(1.0, 1.0, -1.0), (1.0, -1.0, -1.0), (-1.0, -1.0, -1.0), (-1.0, 1.0, -1.0)], [], [(0, 1, 2, 3)])
_uv = me_cube_001.uv_layers.new(name='UVMap')
_uv.uv.foreach_set('vector', [0.9999, 0.997, 9.989e-05, 0.997, 9.983e-05, 9.983e-05, 0.9999, 0.0001001])
me_cube_001.materials.append(mat_material_002)
me_cube_001.use_remesh_preserve_volume = False
me_cube_001.use_remesh_preserve_attributes = False
me_cube_001.use_mirror_vertex_groups = False
me_cube_001.update()
me_plane = bpy.data.meshes.new('Plane')
me_plane.from_pydata([(-1.0, -1.0, 0.0), (1.0, -1.0, 0.0), (-1.0, 1.0, 0.0), (1.0, 1.0, 0.0)], [], [(0, 1, 3, 2)])
me_plane.materials.append(mat_material_001)
me_plane.use_remesh_preserve_volume = False
me_plane.use_remesh_preserve_attributes = False
me_plane.use_mirror_vertex_groups = False
me_plane.update()
me_cube = bpy.data.meshes.new('Cube')
me_cube.from_pydata([(1.0, 1.0, -1.0), (1.0, -1.0, -1.0), (1.0, 1.0, 1.0), (1.0, -1.0, 1.0)], [], [(0, 2, 3, 1)])
_uv = me_cube.uv_layers.new(name='UVMap')
_uv.uv.foreach_set('vector', [0.9999, 9.998e-05, 0.9999, 0.9999, 9.998e-05, 0.9999, 0.0001003, 0.0001001])
me_cube.materials.append(mat_material_003)
me_cube.use_remesh_preserve_volume = False
me_cube.use_remesh_preserve_attributes = False
me_cube.use_mirror_vertex_groups = False
me_cube.update()
me_circle_003 = bpy.data.meshes.new('Circle.003')
me_circle_003.from_pydata([(0.8046, -0.446, 0.6976), (0.8794, -0.306, 0.6976), (0.9254, -0.1541, 0.6976), (0.941, 0.003797, 0.6976), (0.9254, 0.1617, 0.6976), (0.8794, 0.3136, 0.6976), (0.8046, 0.4536, 0.6976), (0.668, -0.7992, 2.0), (0.8144, -0.6791, 2.0), (0.9345, -0.5328, 2.0), (1.024, -0.3658, 2.0), (1.079, -0.1846, 2.0), (1.097, 0.003797, 2.0), (1.079, 0.1922, 2.0), (1.024, 0.3734, 2.0), (0.9345, 0.5404, 2.0), (0.8144, 0.6867, 2.0), (0.668, 0.8068, 2.0), (0.501, 0.8961, 2.0), (0.3619, -1.155, 3.975), (0.5835, -1.088, 3.975), (0.7878, -0.9785, 3.975), (0.9668, -0.8315, 3.975), (1.114, -0.6525, 3.975), (1.223, -0.4483, 3.975), (1.29, -0.2267, 3.975), (1.313, 0.003798, 3.975), (1.29, 0.2343, 3.975), (1.223, 0.4559, 3.975), (1.114, 0.6601, 3.975), (0.9668, 0.8391, 3.975), (0.7878, 0.986, 3.975), (0.5835, 1.095, 3.975), (0.3619, 1.162, 3.975), (0.1315, 1.289, 5.964), (-0.1193, 1.264, 5.964), (-0.1193, -1.257, 5.964), (0.1315, -1.282, 5.964), (0.3822, -1.257, 5.964), (0.6234, -1.184, 5.964), (0.8456, -1.065, 5.964), (1.04, -0.9051, 5.964), (1.2, -0.7103, 5.964), (1.319, -0.4881, 5.964), (1.392, -0.247, 5.964), (1.417, 0.003798, 5.964), (1.392, 0.2546, 5.964), (1.319, 0.4957, 5.964), (1.2, 0.7179, 5.964), (1.04, 0.9127, 5.964), (0.8456, 1.073, 5.964), (0.6234, 1.191, 5.964), (0.3822, 1.264, 5.964), (0.1315, 0.003797, 5.964), (0.7542, -0.5073, 0.6976), (0.842, -0.376, 0.6976), (0.9024, -0.2301, 0.6976), (0.9332, -0.07517, 0.6976), (0.9332, 0.08276, 0.6976), (0.9024, 0.2377, 0.6976), (0.842, 0.3836, 0.6976), (0.7542, 0.5149, 0.6976), (0.5845, -0.8438, 2.0), (0.7412, -0.7392, 2.0), (0.8744, -0.6059, 2.0), (0.9791, -0.4493, 2.0), (1.051, -0.2752, 2.0), (1.088, -0.09041, 2.0), (1.088, 0.098, 2.0), (1.051, 0.2828, 2.0), (0.9791, 0.4569, 2.0), (0.8744, 0.6135, 2.0), (0.7412, 0.7468, 2.0), (0.5845, 0.8514, 2.0), (1.002, 0.177, 1.349), (0.9515, 0.3435, 1.349), (0.8695, 0.497, 1.349), (0.7591, 0.6315, 1.349), (0.6246, 0.7419, 1.349), (0.7591, -0.6239, 1.349), (0.8695, -0.4894, 1.349), (0.9515, -0.3359, 1.349), (1.002, -0.1694, 1.349), (1.019, 0.003797, 1.349), (0.2467, -1.166, 3.975), (0.4727, -1.121, 3.975), (0.6857, -1.033, 3.975), (0.8773, -0.905, 3.975), (1.04, -0.742, 3.975), (1.168, -0.5504, 3.975), (1.256, -0.3375, 3.975), (1.301, -0.1114, 3.975), (1.301, 0.119, 3.975), (1.256, 0.3451, 3.975), (1.168, 0.558, 3.975), (1.04, 0.7496, 3.975), (0.8773, 0.9126, 3.975), (0.6857, 1.041, 3.975), (0.4727, 1.129, 3.975), (0.2467, 1.174, 3.975), (0.8906, -0.7553, 2.987), (1.024, -0.5926, 2.987), (1.123, -0.407, 2.987), (1.184, -0.2056, 2.987), (1.205, 0.003798, 2.987), (1.184, 0.2132, 2.987), (1.123, 0.4146, 2.987), (1.024, 0.6002, 2.987), (0.8906, 0.7629, 2.987), (0.7279, 0.8964, 2.987), (0.5423, 0.9956, 2.987), (0.3409, 1.057, 2.987), (0.5423, -0.988, 2.987), (0.7279, -0.8888, 2.987), (0.006084, 1.277, 5.964), (0.006084, -1.269, 5.964), (0.2568, -1.269, 5.964), (0.5028, -1.22, 5.964), (0.7345, -1.124, 5.964), (0.943, -0.985, 5.964), (1.12, -0.8077, 5.964), (1.26, -0.5992, 5.964), (1.356, -0.3675, 5.964), (1.404, -0.1216, 5.964), (1.404, 0.1292, 5.964), (1.356, 0.3751, 5.964), (1.26, 0.6068, 5.964), (1.12, 0.8153, 5.964), (0.943, 0.9926, 5.964), (0.7345, 1.132, 5.964), (0.5028, 1.228, 5.964), (0.2568, 1.277, 5.964), (1.341, -0.2368, 4.969), (1.365, 0.003798, 4.969), (1.341, 0.2444, 4.969), (1.271, 0.4758, 4.969), (1.157, 0.689, 4.969), (0.1315, 1.237, 4.969), (1.004, 0.8759, 4.969), (0.8167, 1.029, 4.969), (0.1315, -1.23, 4.969), (0.6034, 1.143, 4.969), (0.3721, -1.206, 4.969), (0.3721, 1.213, 4.969), (0.6034, -1.136, 4.969), (0.8167, -1.022, 4.969), (1.004, -0.8683, 4.969), (1.157, -0.6814, 4.969), (1.271, -0.4682, 4.969), (0.1315, 0.6465, 5.964), (0.7252, -0.2421, 5.964), (0.7618, -0.1216, 5.964), (0.7741, 0.003797, 5.964), (0.7618, 0.1292, 5.964), (0.7252, 0.2497, 5.964), (0.6658, 0.3609, 5.964), (-0.1145, -0.59, 5.964), (0.006084, 0.6341, 5.964), (0.5859, 0.4582, 5.964), (0.006084, -0.6265, 5.964), (-0.1145, 0.5976, 5.964), (0.4885, 0.5382, 5.964), (0.1315, -0.6389, 5.964), (0.3774, 0.5976, 5.964), (0.2568, -0.6265, 5.964), (0.2568, 0.6341, 5.964), (0.3774, -0.59, 5.964), (0.4885, -0.5306, 5.964), (0.5859, -0.4506, 5.964), (0.6658, -0.3533, 5.964), (1.306, -0.3525, 4.969), (1.214, -0.5748, 4.969), (1.08, -0.7749, 4.969), (0.9101, -0.945, 4.969), (0.7101, -1.079, 4.969), (0.2518, 1.225, 4.969), (0.4878, -1.171, 4.969), (0.4878, 1.178, 4.969), (0.2518, -1.218, 4.969), (0.7101, 1.086, 4.969), (0.9101, 0.9526, 4.969), (1.08, 0.7825, 4.969), (0.01116, 1.225, 4.969), (1.214, 0.5824, 4.969), (1.306, 0.3601, 4.969), (1.353, 0.1241, 4.969), (1.353, -0.1165, 4.969), (0.8092, -0.8221, 2.987), (0.6351, -0.9384, 2.987), (0.4416, -1.019, 2.987), (0.4416, 1.026, 2.987), (0.6351, 0.946, 2.987), (0.8092, 0.8297, 2.987), (0.9573, 0.6816, 2.987), (1.074, 0.5074, 2.987), (1.154, 0.3139, 2.987), (1.195, 0.1085, 2.987), (1.195, -0.1009, 2.987), (1.154, -0.3063, 2.987), (1.074, -0.4998, 2.987), (0.9573, -0.674, 2.987), (1.011, 0.09038, 1.349), (1.011, -0.08279, 1.349), (0.9768, -0.2526, 1.349), (0.9105, -0.4126, 1.349), (0.8143, -0.5566, 1.349), (0.6919, -0.6791, 1.349), (0.6919, 0.6867, 1.349), (0.8143, 0.5642, 1.349), (0.9105, 0.4202, 1.349), (0.9768, 0.2602, 1.349), (0.5571, -0.8585, 2.0), (0.7184, 0.5908, 0.869), (0.7264, -0.5912, 0.963), (0.2306, -1.168, 3.975), (0.5051, 0.9059, 2.097), (0.5124, -0.9159, 2.272), (-0.1535, 1.254, 5.964), (-0.1029, -1.258, 5.964), (0.1315, -1.209, 4.568), (0.7566, 0.1282, 0.6976), (-0.1273, -0.04767, 5.964), (-0.1162, -0.5942, 5.964), (-0.1044, -1.182, 5.964), (-0.1416, 0.663, 5.964), (0.7691, -0.4892, 0.6976), (0.7487, 0.5216, 0.6976), (0.522, 0.8849, 2.0), (0.6274, 0.746, 1.391), (0.636, -0.7512, 1.519), (0.1833, 1.18, 3.975), (0.347, -1.08, 3.273), (0.3422, 1.063, 3.046), (0.1315, 1.201, 4.279), (-0.1171, 1.253, 5.748), (0.754, 0.2616, 0.6976), (0.7508, 0.4176, 0.6976), (0.7677, -0.4213, 0.6976), (0.7644, -0.2584, 0.6976), (0.7617, -0.1216, 0.6976), (0.7591, 0.003797, 0.6976), (-0.1261, -0.1029, 5.964), (-0.1248, -0.1675, 5.964), (-0.1232, -0.2508, 5.964), (-0.1207, -0.3736, 5.964), (-0.1364, 0.4047, 5.964), (-0.1336, 0.2689, 5.964), (-0.1318, 0.1797, 5.964), (-0.1305, 0.1123, 5.964), (-0.1293, 0.05568, 5.964), (-0.1283, 0.003797, 5.964), (-0.14, 0.5839, 5.964), (-0.1411, 0.6373, 5.964), (-0.1432, 0.7418, 5.964), (-0.1485, 1.007, 5.964), (-0.11, -0.9067, 5.964), (-0.1162, -0.5984, 5.964), (-0.1164, -0.589, 5.964), (-0.1163, -0.5927, 5.964), (0.7583, 0.04796, 0.6976), (0.7576, 0.08276, 0.6976), (0.7607, -0.07517, 0.6976), (0.76, -0.04072, 0.6976), (0.7633, -0.2024, 0.6976), (0.7627, -0.1722, 0.6976), (0.7662, -0.3446, 0.6976), (0.7658, -0.3251, 0.6976), (0.749, 0.5096, 0.6976), (0.7489, 0.5113, 0.6976), (0.7527, 0.3239, 0.6976), (0.7522, 0.3464, 0.6976), (0.7557, 0.1769, 0.6976), (0.755, 0.2083, 0.6976), (0.0095, -1.235, 5.294), (0.06405, -1.223, 4.969), (0.01105, 1.226, 4.991), (0.01471, 1.226, 4.969), (0.243, 1.136, 3.625), (0.434, -0.9936, 2.746), (0.3942, -1.033, 2.987), (0.4277, 0.9805, 2.548), (0.3522, 1.053, 2.987), (0.2457, -1.156, 3.883), (0.7596, -0.5117, 0.7563), (0.6829, -0.6681, 1.23), (0.6637, -0.7022, 1.349), (0.5775, -0.8307, 1.875), (0.5692, 0.8227, 1.727), (0.6746, 0.6656, 1.12), (0.6347, 0.7335, 1.349), (0.3442, 0.01368, 3.159)], [], [(210, 74, 13, 69), (209, 75, 14, 70), (208, 76, 15, 71), (207, 77, 16, 72), (287, 228, 17, 73), (286, 211, 62), (205, 79, 8, 64), (204, 80, 9, 65), (203, 81, 10, 66), (202, 82, 11, 67), (201, 83, 12, 68), (200, 100, 22, 88), (199, 101, 23, 89), (198, 102, 24, 90), (197, 103, 25, 91), (196, 104, 26, 92), (195, 105, 27, 93), (194, 106, 28, 94), (193, 107, 29, 95), (192, 108, 30, 96), (191, 109, 31, 97), (282, 214, 84), (190, 110, 32, 98), (277, 232, 33, 99), (188, 112, 20, 86), (187, 113, 21, 87), (186, 132, 44, 123), (185, 133, 45, 124), (184, 134, 46, 125), (183, 135, 47, 126), (276, 137, 34, 114, 275), (181, 136, 48, 127), (217, 234, 35), (180, 138, 49, 128), (273, 218, 115), (179, 139, 50, 129), (178, 140, 37, 116), (177, 141, 51, 130), (176, 142, 38, 117), (175, 143, 52, 131), (174, 144, 39, 118), (173, 145, 40, 119), (172, 146, 41, 120), (171, 147, 42, 121), (170, 148, 43, 122), (44, 122, 151), (45, 123, 152), (46, 124, 153), (47, 125, 154), (48, 126, 155), (222, 258, 156), (35, 114, 157), (49, 127, 158), (223, 255, 159), (224, 253, 160), (50, 128, 161), (37, 115, 162), (51, 129, 163), (38, 116, 164), (52, 130, 165), (39, 117, 166), (34, 131, 149), (40, 118, 167), (41, 119, 168), (42, 120, 169), (43, 121, 150), (221, 250, 53), (150, 169, 53), (150, 121, 169), (121, 42, 169), (250, 249, 53), (169, 168, 53), (169, 120, 168), (120, 41, 168), (249, 248, 53), (168, 167, 53), (168, 119, 167), (119, 40, 167), (248, 247, 53), (167, 166, 53), (167, 118, 166), (118, 39, 166), (149, 165, 53), (149, 131, 165), (131, 52, 165), (247, 246, 53), (166, 164, 53), (166, 117, 164), (117, 38, 164), (165, 163, 53), (165, 130, 163), (130, 51, 163), (246, 245, 53), (164, 162, 53), (164, 116, 162), (116, 37, 162), (163, 161, 53), (163, 129, 161), (129, 50, 161), (251, 160, 53, 245), (251, 252, 160), (252, 224, 160), (162, 159, 53), (162, 115, 159), (218, 36, 223), (161, 158, 53), (161, 128, 158), (128, 49, 158), (160, 157, 53), (217, 35, 157, 254), (159, 156, 53), (256, 222, 156), (158, 155, 53), (158, 127, 155), (127, 48, 155), (157, 149, 53), (157, 114, 149), (114, 34, 149), (155, 154, 53), (155, 126, 154), (126, 47, 154), (244, 243, 53), (154, 153, 53), (154, 125, 153), (125, 46, 153), (243, 242, 53), (153, 152, 53), (153, 124, 152), (124, 45, 152), (242, 241, 53), (152, 151, 53), (152, 123, 151), (123, 44, 151), (241, 221, 53), (151, 150, 53), (151, 122, 150), (122, 43, 150), (259, 58, 260), (261, 57, 262), (263, 56, 264), (265, 55, 266), (225, 0, 237), (267, 61, 268), (269, 60, 270), (271, 59, 272), (132, 170, 122, 44), (25, 90, 170, 132), (90, 24, 148, 170), (148, 171, 121, 43), (24, 89, 171, 148), (89, 23, 147, 171), (147, 172, 120, 42), (23, 88, 172, 147), (88, 22, 146, 172), (146, 173, 119, 41), (22, 87, 173, 146), (87, 21, 145, 173), (145, 174, 118, 40), (21, 86, 174, 145), (86, 20, 144, 174), (137, 175, 131, 34), (230, 99, 175, 137, 233), (99, 33, 143, 175), (144, 176, 117, 39), (20, 85, 176, 144), (85, 19, 142, 176), (143, 177, 130, 52), (33, 98, 177, 143), (98, 32, 141, 177), (142, 178, 116, 38), (19, 84, 178, 142), (141, 179, 129, 51), (32, 97, 179, 141), (97, 31, 139, 179), (219, 274, 140), (139, 180, 128, 50), (31, 96, 180, 139), (96, 30, 138, 180), (138, 181, 127, 49), (30, 95, 181, 138), (95, 29, 136, 181), (234, 275, 114, 35), (276, 233, 137), (136, 183, 126, 48), (29, 94, 183, 136), (94, 28, 135, 183), (135, 184, 125, 47), (28, 93, 184, 135), (93, 27, 134, 184), (134, 185, 124, 46), (27, 92, 185, 134), (92, 26, 133, 185), (133, 186, 123, 45), (26, 91, 186, 133), (91, 25, 132, 186), (100, 187, 87, 22), (8, 63, 187, 100), (63, 7, 113, 187), (113, 188, 86, 21), (7, 62, 188, 113), (230, 277, 99), (112, 189, 85, 20), (216, 278, 189, 112), (278, 279, 189), (281, 190, 98, 33, 232), (281, 280, 190), (280, 215, 110, 190), (231, 282, 84, 19), (110, 191, 97, 32), (227, 73, 191, 110, 215), (73, 17, 109, 191), (109, 192, 96, 31), (17, 72, 192, 109), (72, 16, 108, 192), (108, 193, 95, 30), (16, 71, 193, 108), (71, 15, 107, 193), (107, 194, 94, 29), (15, 70, 194, 107), (70, 14, 106, 194), (106, 195, 93, 28), (14, 69, 195, 106), (69, 13, 105, 195), (105, 196, 92, 27), (13, 68, 196, 105), (68, 12, 104, 196), (104, 197, 91, 26), (12, 67, 197, 104), (67, 11, 103, 197), (103, 198, 90, 25), (11, 66, 198, 103), (66, 10, 102, 198), (102, 199, 89, 24), (10, 65, 199, 102), (65, 9, 101, 199), (101, 200, 88, 23), (9, 64, 200, 101), (64, 8, 100, 200), (74, 201, 68, 13), (4, 58, 201, 74), (58, 3, 83, 201), (83, 202, 67, 12), (3, 57, 202, 83), (57, 2, 82, 202), (82, 203, 66, 11), (2, 56, 203, 82), (56, 1, 81, 203), (81, 204, 65, 10), (1, 55, 204, 81), (55, 0, 80, 204), (80, 205, 64, 9), (225, 54, 283), (283, 213, 79, 205), (79, 206, 63, 8), (213, 284, 206, 79), (284, 285, 206), (229, 286, 62, 7), (227, 287, 73), (289, 207, 72, 17, 228), (289, 288, 207), (288, 212, 77, 207), (77, 208, 71, 16), (226, 61, 208, 77, 212), (61, 6, 76, 208), (76, 209, 70, 15), (6, 60, 209, 76), (60, 5, 75, 209), (75, 210, 69, 14), (5, 59, 210, 75), (59, 4, 74, 210), (182, 276, 275), (140, 274, 273, 115, 37), (156, 258, 257), (159, 255, 256, 156), (160, 253, 254, 157), (156, 257, 244, 53), (3, 58, 259, 240), (57, 3, 240, 262), (2, 57, 261, 239), (56, 2, 239, 264), (1, 56, 263, 238), (55, 1, 238, 266), (0, 55, 265, 237), (6, 61, 267, 236), (60, 6, 236, 270), (5, 60, 269, 235), (59, 5, 235, 272), (111, 281, 232), (189, 279, 231, 19, 85), (206, 285, 229, 7, 63), (78, 289, 228), (61, 226, 268), (0, 225, 283, 205, 80), (4, 59, 271, 220), (58, 4, 220, 260), (115, 218, 223, 159), (18, 227, 215), (84, 214, 219, 140, 178), (62, 211, 216, 112, 188), (282, 214, 290), (230, 277, 290), (248, 247, 290), (219, 214, 290), (229, 285, 290), (247, 246, 290), (283, 213, 290), (229, 286, 290), (246, 245, 290), (213, 284, 290), (287, 228, 290), (245, 251, 290), (288, 212, 290), (228, 289, 290), (244, 257, 290), (212, 226, 290), (227, 287, 290), (244, 243, 290), (286, 211, 290), (268, 226, 290), (243, 242, 290), (216, 211, 290), (237, 225, 290), (242, 241, 290), (289, 288, 290), (283, 225, 290), (240, 259, 290), (284, 285, 290), (224, 253, 290), (262, 240, 290), (281, 280, 290), (252, 224, 290), (239, 261, 290), (278, 279, 290), (223, 255, 290), (264, 239, 290), (275, 276, 290), (222, 258, 290), (238, 263, 290), (273, 274, 290), (256, 222, 290), (266, 238, 290), (272, 271, 290), (221, 250, 290), (237, 265, 290), (270, 269, 290), (241, 221, 290), (236, 267, 290), (268, 267, 290), (220, 271, 290), (270, 236, 290), (266, 265, 290), (260, 220, 290), (235, 269, 290), (264, 263, 290), (219, 274, 290), (272, 235, 290), (262, 261, 290), (273, 218, 290), (234, 275, 290), (260, 259, 290), (223, 218, 290), (276, 233, 290), (257, 258, 290), (217, 234, 290), (277, 232, 290), (256, 255, 290), (254, 217, 290), (232, 281, 290), (254, 253, 290), (216, 278, 290), (231, 279, 290), (251, 252, 290), (280, 215, 290), (231, 282, 290), (250, 249, 290), (215, 227, 290), (233, 230, 290), (249, 248, 290)])
me_circle_003.materials.append(mat_material_010)
me_circle_003.use_remesh_preserve_volume = False
me_circle_003.use_remesh_preserve_attributes = False
me_circle_003.use_mirror_vertex_groups = False
me_circle_003.update()
me_cube_004 = bpy.data.meshes.new('Cube.004')
me_cube_004.from_pydata([(-1.0, -1.0, -1.0), (-1.0, -1.0, 1.0), (-1.0, 1.0, -1.0), (-1.0, 1.0, 1.0), (1.0, -1.0, -1.0), (1.0, -1.0, 1.0), (1.0, 1.0, -1.0), (1.0, 1.0, 1.0)], [], [(0, 1, 3, 2), (2, 3, 7, 6), (6, 7, 5, 4), (4, 5, 1, 0), (2, 6, 4, 0), (7, 3, 1, 5)])
me_cube_004.polygons.foreach_set('use_smooth', [True] * 6)
me_cube_004.materials.append(mat_material_011)
me_cube_004.use_remesh_preserve_volume = False
me_cube_004.use_remesh_preserve_attributes = False
me_cube_004.use_mirror_vertex_groups = False
me_cube_004.update()

# ---- objects
ob_circle = bpy.data.objects.new('Circle', me_circle_001)
ob_glass = bpy.data.objects.new('glass', me_circle)
ob_chari_legs = bpy.data.objects.new('chari legs', me_cylinder_001)
ob_seat_cushion = bpy.data.objects.new('seat cushion', me_cylinder)
ob_wall_right = bpy.data.objects.new('wall right', me_cube_002)
ob_fkoor = bpy.data.objects.new('fkoor', me_cube_001)
ob_plane = bpy.data.objects.new('Plane', me_plane)
ob_wall_left = bpy.data.objects.new('wall left', me_cube)
ob_camera = bpy.data.objects.new('Camera', cam_camera)
ob_circle_001 = bpy.data.objects.new('Circle.001', me_circle_003)
ob_cube = bpy.data.objects.new('Cube', me_cube_004)

# ---- transforms, parenting, visibility, modifiers, constraints
ob_circle.location = (-0.2068, 0.4561, 3.502)
ob_circle.rotation_euler = (2.616, 1.327, 2.112)
ob_circle.scale = (0.1035, 0.1035, 0.1035)
ob_circle.lineart.crease_threshold = 0.0
_m = ob_circle.modifiers.new('Fluid', 'FLUID')
_m.fluid_type = 'EFFECTOR'
_m = ob_circle.modifiers.new('Solidify', 'SOLIDIFY')
_m.thickness = 0.041
_m.nonmanifold_thickness_mode = 'FIXED'
_m.nonmanifold_merge_threshold = 0.0003
ob_glass.location = (0.5371, 0.1812, 1.98)
ob_glass.scale = (0.1723, 0.05868, 0.05868)
ob_glass.lineart.crease_threshold = 0.0
_m = ob_glass.modifiers.new('Fluid', 'FLUID')
_m.fluid_type = 'EFFECTOR'
_m = ob_glass.modifiers.new('Subsurf', 'SUBSURF')
_m.uv_smooth = 'PRESERVE_CORNERS'
_m.quality = 2
_m.levels = 0
_m.show_only_control_edges = False
_m = ob_glass.modifiers.new('Solidify', 'SOLIDIFY')
_m.thickness = 0.241
_m.nonmanifold_thickness_mode = 'FIXED'
_m.nonmanifold_merge_threshold = 0.0003
ob_chari_legs.location = (0.538, 0.2199, 0.8817)
ob_chari_legs.scale = (0.07311, 0.07311, 0.9012)
ob_chari_legs.lineart.crease_threshold = 0.0
_m = ob_chari_legs.modifiers.new('Fluid', 'FLUID')
_m.fluid_type = 'EFFECTOR'
_m = ob_chari_legs.modifiers.new('Mirror', 'MIRROR')
_m.use_axis = (True, True, False)
ob_seat_cushion.location = (0.541, 0.2051, 1.844)
ob_seat_cushion.scale = (0.5219, 0.5219, 0.1566)
ob_seat_cushion.lineart.crease_threshold = 0.0
_m = ob_seat_cushion.modifiers.new('Fluid', 'FLUID')
_m.fluid_type = 'EFFECTOR'
_m = ob_seat_cushion.modifiers.new('Subsurf', 'SUBSURF')
_m.uv_smooth = 'PRESERVE_CORNERS'
_m.levels = 3
_m.render_levels = 3
_m.show_only_control_edges = False
ob_wall_right.location = (0.0, 0.0, 2.049)
ob_wall_right.rotation_euler = (0.0, -0.0, -3.15)
ob_wall_right.scale = (2.042, 2.042, 2.042)
ob_wall_right.lock_rotations_4d = False
ob_wall_right.empty_display_type = 'ARROWS'
ob_wall_right.lineart.crease_threshold = 0.0
ob_fkoor.location = (0.0, 0.0, 2.049)
ob_fkoor.rotation_euler = (0.0, -0.0, -3.15)
ob_fkoor.scale = (2.042, 2.042, 2.042)
ob_fkoor.lock_rotations_4d = False
ob_fkoor.empty_display_type = 'ARROWS'
ob_fkoor.lineart.crease_threshold = 0.0
ob_plane.location = (10.79, -7.546, 6.787)
ob_plane.rotation_euler = (0.04901, 1.029, -0.7365)
ob_plane.scale = (2.721, 2.721, 2.721)
ob_plane.lineart.crease_threshold = 0.0
ob_wall_left.location = (0.0, 0.0, 2.049)
ob_wall_left.rotation_euler = (0.0, -0.0, -3.15)
ob_wall_left.scale = (2.042, 2.042, 2.042)
ob_wall_left.lock_rotations_4d = False
ob_wall_left.empty_display_type = 'ARROWS'
ob_wall_left.lineart.crease_threshold = 0.0
ob_camera.location = (0.5609, -0.8507, 4.821)
ob_camera.rotation_euler = (0.4788, -8.134e-07, 0.1162)
ob_camera.lock_rotations_4d = False
ob_camera.empty_display_type = 'ARROWS'
ob_camera.color = (0.0, 0.0, 0.0, 0.0)
ob_camera.display_type = 'WIRE'
ob_camera.lineart.crease_threshold = 0.0
ob_circle_001.location = (-0.1874, 0.4684, 3.543)
ob_circle_001.rotation_euler = (2.616, 1.327, 2.112)
ob_circle_001.scale = (0.09052, 0.09052, 0.09052)
ob_circle_001.lineart.crease_threshold = 0.0
_m = ob_circle_001.modifiers.new('Fluid', 'FLUID')
_m.fluid_type = 'FLOW'
_m = ob_circle_001.modifiers.new('Solidify', 'SOLIDIFY')
_m.thickness = 0.04
_m.nonmanifold_thickness_mode = 'FIXED'
_m.nonmanifold_merge_threshold = 0.0003
ob_cube.location = (0.0, 0.0, 1.94)
ob_cube.scale = (1.899, 1.899, 1.899)
ob_cube.display_type = 'SOLID'
ob_cube.lineart.crease_threshold = 0.0
_m = ob_cube.modifiers.new('Fluid', 'FLUID')
_m.fluid_type = 'DOMAIN'
_m = ob_cube.modifiers.new('Subsurf', 'SUBSURF')
_m.uv_smooth = 'PRESERVE_CORNERS'
_m.levels = 4
_m.render_levels = 4
_m.show_only_control_edges = False

# ---- collection membership
col_collection_1.objects.link(ob_circle)
col_collection_1.objects.link(ob_glass)
col_collection_1.objects.link(ob_chari_legs)
col_collection_1.objects.link(ob_seat_cushion)
col_collection_1.objects.link(ob_wall_right)
col_collection_1.objects.link(ob_fkoor)
col_collection_1.objects.link(ob_plane)
col_collection_1.objects.link(ob_wall_left)
col_collection_1.objects.link(ob_camera)
col_collection_1.objects.link(ob_circle_001)
col_collection_1.objects.link(ob_cube)

# ---- scene / render settings (as saved in the file)
scene.camera = ob_camera
scene.frame_start = 1; scene.frame_end = 30; scene.frame_set(8)
scene.render.engine = 'CYCLES'
scene.render.dither_intensity = 0.0
scene.cycles.use_denoising = False
scene.cycles.samples = 2500
scene.cycles.sampling_pattern = 'TABULATED_SOBOL'
scene.cycles.light_sampling_threshold = 0.0
scene.cycles.use_adaptive_sampling = False
scene.cycles.use_light_tree = False
scene.cycles.blur_glossy = 0.0
scene.cycles.sample_clamp_indirect = 0.0
scene.view_settings.view_transform = 'Standard'
bpy.context.view_layer.update()
